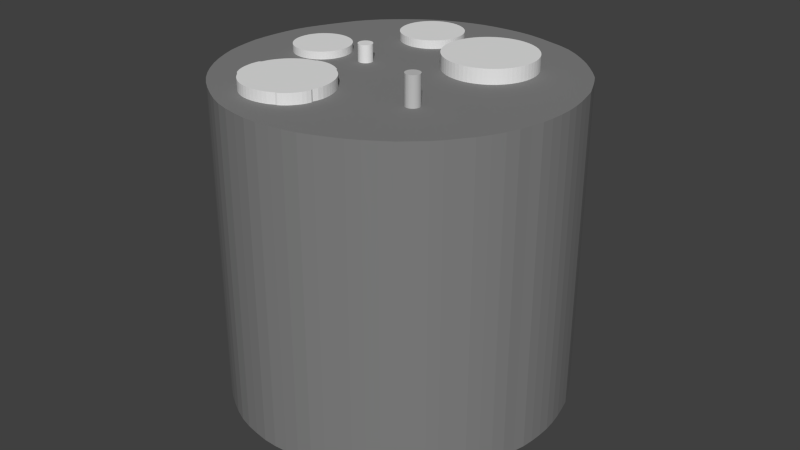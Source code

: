 # Source: phantom_alex_6.blend  (saved by Blender 2.78.0; exported with 4.5.12 LTS)
import bpy
from mathutils import Matrix  # noqa: F401  (used for matrix-valued properties, if any)

bpy.ops.wm.read_factory_settings(use_empty=True)
scene = bpy.context.scene
scene.name = 'Scene'

# ---- collections
col_collection_1 = bpy.data.collections.new('Collection 1'); scene.collection.children.link(col_collection_1)

# ---- materials (node trees are filled in below, after node groups)
mat_mg = bpy.data.materials.new('mg')
mat_mg.alpha_threshold = 0.0
mat_mg.use_transparent_shadow = False
mat_mg.roughness = 0.5
mat_air_dry_mat = bpy.data.materials.new('air_dry.mat')
mat_air_dry_mat.alpha_threshold = 0.0
mat_air_dry_mat.use_transparent_shadow = False
mat_air_dry_mat.diffuse_color = (0.5277, 0.5277, 0.5277, 1.0)
mat_air_dry_mat.roughness = 0.5
mat_pmma = bpy.data.materials.new('pmma')
mat_pmma.alpha_threshold = 0.0
mat_pmma.use_transparent_shadow = False
mat_pmma.roughness = 0.5
mat_teflon = bpy.data.materials.new('teflon')
mat_teflon.alpha_threshold = 0.0
mat_teflon.use_transparent_shadow = False
mat_teflon.roughness = 0.5
mat_al = bpy.data.materials.new('al')
mat_al.alpha_threshold = 0.0
mat_al.use_transparent_shadow = False
mat_al.roughness = 0.5
mat_pc = bpy.data.materials.new('pc')
mat_pc.alpha_threshold = 0.0
mat_pc.use_transparent_shadow = False
mat_pc.roughness = 0.5
mat_pe = bpy.data.materials.new('pe')
mat_pe.alpha_threshold = 0.0
mat_pe.use_transparent_shadow = False
mat_pe.diffuse_color = (0.2203, 0.2203, 0.2203, 1.0)
mat_pe.roughness = 0.5

# ---- material node trees

# ---- world
world_world = bpy.data.worlds.new('World'); scene.world = world_world
world_world.color = (0.05088, 0.05088, 0.05088)
world_world.use_sun_shadow = False
world_world.sun_shadow_jitter_overblur = 0.0
world_world.cycles.sampling_method = 'NONE'
world_world.cycles.sample_map_resolution = 256

# ---- meshes
me_circle_006 = bpy.data.meshes.new('Circle.006')
me_circle_006.from_pydata([(0.6495, 4.375, -6.213), (0.5515, 4.371, -6.213), (0.4544, 4.356, -6.213), (0.3592, 4.332, -6.213), (0.2668, 4.299, -6.213), (0.1781, 4.257, -6.213), (0.0939, 4.207, -6.213), (0.01508, 4.148, -6.213), (-0.05763, 4.083, -6.213), (-0.1235, 4.01, -6.213), (-0.182, 3.931, -6.213), (-0.2324, 3.847, -6.213), (-0.2744, 3.758, -6.213), (-0.3075, 3.666, -6.213), (-0.3313, 3.571, -6.213), (-0.3457, 3.473, -6.213), (-0.3505, 3.375, -6.213), (-0.3457, 3.277, -6.213), (-0.3313, 3.18, -6.213), (-0.3075, 3.085, -6.213), (-0.2744, 2.993, -6.213), (-0.2324, 2.904, -6.213), (-0.182, 2.82, -6.213), (-0.1235, 2.741, -6.213), (-0.05763, 2.668, -6.213), (0.01508, 2.602, -6.213), (0.0939, 2.544, -6.213), (0.1781, 2.494, -6.213), (0.2668, 2.452, -6.213), (0.3592, 2.418, -6.213), (0.4544, 2.395, -6.213), (0.5515, 2.38, -6.213), (0.6495, 2.375, -6.213), (0.7475, 2.38, -6.213), (0.8446, 2.395, -6.213), (0.9398, 2.418, -6.213), (1.032, 2.452, -6.213), (1.121, 2.494, -6.213), (1.205, 2.544, -6.213), (1.284, 2.602, -6.213), (1.357, 2.668, -6.213), (1.422, 2.741, -6.213), (1.481, 2.82, -6.213), (1.531, 2.904, -6.213), (1.573, 2.993, -6.213), (1.606, 3.085, -6.213), (1.63, 3.18, -6.213), (1.645, 3.277, -6.213), (1.649, 3.375, -6.213), (1.645, 3.473, -6.213), (1.63, 3.571, -6.213), (1.606, 3.666, -6.213), (1.573, 3.758, -6.213), (1.531, 3.847, -6.213), (1.481, 3.931, -6.213), (1.422, 4.01, -6.213), (1.357, 4.083, -6.213), (1.284, 4.148, -6.213), (1.205, 4.207, -6.213), (1.121, 4.257, -6.213), (1.032, 4.299, -6.213), (0.9398, 4.332, -6.213), (0.8446, 4.356, -6.213), (0.7475, 4.371, -6.213), (0.5515, 4.371, 5.987), (0.6495, 4.375, 5.987), (0.4544, 4.356, 5.987), (0.3592, 4.332, 5.987), (0.2668, 4.299, 5.987), (0.1781, 4.257, 5.987), (0.0939, 4.207, 5.987), (0.01508, 4.148, 5.987), (-0.05763, 4.083, 5.987), (-0.1235, 4.01, 5.987), (-0.182, 3.931, 5.987), (-0.2324, 3.847, 5.987), (-0.2744, 3.758, 5.987), (-0.3075, 3.666, 5.987), (-0.3313, 3.571, 5.987), (-0.3457, 3.473, 5.987), (-0.3505, 3.375, 5.987), (-0.3457, 3.277, 5.987), (-0.3313, 3.18, 5.987), (-0.3075, 3.085, 5.987), (-0.2744, 2.993, 5.987), (-0.2324, 2.904, 5.987), (-0.182, 2.82, 5.987), (-0.1235, 2.741, 5.987), (-0.05763, 2.668, 5.987), (0.01508, 2.602, 5.987), (0.0939, 2.544, 5.987), (0.1781, 2.494, 5.987), (0.2668, 2.452, 5.987), (0.3592, 2.418, 5.987), (0.4544, 2.395, 5.987), (0.5515, 2.38, 5.987), (0.6495, 2.375, 5.987), (0.7475, 2.38, 5.987), (0.8446, 2.395, 5.987), (0.9398, 2.418, 5.987), (1.032, 2.452, 5.987), (1.121, 2.494, 5.987), (1.205, 2.544, 5.987), (1.284, 2.602, 5.987), (1.357, 2.668, 5.987), (1.422, 2.741, 5.987), (1.481, 2.82, 5.987), (1.531, 2.904, 5.987), (1.573, 2.993, 5.987), (1.606, 3.085, 5.987), (1.63, 3.18, 5.987), (1.645, 3.277, 5.987), (1.649, 3.375, 5.987), (1.645, 3.473, 5.987), (1.63, 3.571, 5.987), (1.606, 3.666, 5.987), (1.573, 3.758, 5.987), (1.531, 3.847, 5.987), (1.481, 3.931, 5.987), (1.422, 4.01, 5.987), (1.357, 4.083, 5.987), (1.284, 4.148, 5.987), (1.205, 4.207, 5.987), (1.121, 4.257, 5.987), (1.032, 4.299, 5.987), (0.9398, 4.332, 5.987), (0.8446, 4.356, 5.987), (0.7475, 4.371, 5.987)], [], [(1, 0, 63, 62, 61, 60, 59, 58, 57, 56, 55, 54, 53, 52, 51, 50, 49, 48, 47, 46, 45, 44, 43, 42, 41, 40, 39, 38, 37, 36, 35, 34, 33, 32, 31, 30, 29, 28, 27, 26, 25, 24, 23, 22, 21, 20, 19, 18, 17, 16, 15, 14, 13, 12, 11, 10, 9, 8, 7, 6, 5, 4, 3, 2), (64, 66, 67, 68, 69, 70, 71, 72, 73, 74, 75, 76, 77, 78, 79, 80, 81, 82, 83, 84, 85, 86, 87, 88, 89, 90, 91, 92, 93, 94, 95, 96, 97, 98, 99, 100, 101, 102, 103, 104, 105, 106, 107, 108, 109, 110, 111, 112, 113, 114, 115, 116, 117, 118, 119, 120, 121, 122, 123, 124, 125, 126, 127, 65), (2, 3, 67, 66), (55, 56, 120, 119), (29, 30, 94, 93), (3, 4, 68, 67), (56, 57, 121, 120), (30, 31, 95, 94), (4, 5, 69, 68), (57, 58, 122, 121), (31, 32, 96, 95), (5, 6, 70, 69), (58, 59, 123, 122), (32, 33, 97, 96), (6, 7, 71, 70), (59, 60, 124, 123), (33, 34, 98, 97), (7, 8, 72, 71), (60, 61, 125, 124), (34, 35, 99, 98), (8, 9, 73, 72), (61, 62, 126, 125), (35, 36, 100, 99), (9, 10, 74, 73), (62, 63, 127, 126), (36, 37, 101, 100), (10, 11, 75, 74), (63, 0, 65, 127), (37, 38, 102, 101), (11, 12, 76, 75), (38, 39, 103, 102), (12, 13, 77, 76), (39, 40, 104, 103), (13, 14, 78, 77), (40, 41, 105, 104), (14, 15, 79, 78), (41, 42, 106, 105), (15, 16, 80, 79), (42, 43, 107, 106), (16, 17, 81, 80), (43, 44, 108, 107), (17, 18, 82, 81), (44, 45, 109, 108), (18, 19, 83, 82), (45, 46, 110, 109), (19, 20, 84, 83), (46, 47, 111, 110), (20, 21, 85, 84), (47, 48, 112, 111), (21, 22, 86, 85), (48, 49, 113, 112), (22, 23, 87, 86), (49, 50, 114, 113), (23, 24, 88, 87), (50, 51, 115, 114), (24, 25, 89, 88), (51, 52, 116, 115), (25, 26, 90, 89), (52, 53, 117, 116), (26, 27, 91, 90), (0, 1, 64, 65), (53, 54, 118, 117), (27, 28, 92, 91), (1, 2, 66, 64), (54, 55, 119, 118), (28, 29, 93, 92)])
me_circle_006.materials.append(mat_mg)
me_circle_006.use_remesh_preserve_volume = False
me_circle_006.use_remesh_preserve_attributes = False
me_circle_006.use_mirror_vertex_groups = False
me_circle_006.update()
me_circle_004 = bpy.data.meshes.new('Circle.004')
me_circle_004.from_pydata([(-9.222, -5.989, -24.46), (-9.32, -5.994, -24.46), (-9.417, -6.009, -24.46), (-9.512, -6.033, -24.46), (-9.604, -6.066, -24.46), (-9.693, -6.108, -24.46), (-9.777, -6.158, -24.46), (-9.856, -6.216, -24.46), (-9.929, -6.282, -24.46), (-9.995, -6.355, -24.46), (-10.05, -6.434, -24.46), (-10.1, -6.518, -24.46), (-10.15, -6.607, -24.46), (-10.18, -6.699, -24.46), (-10.2, -6.794, -24.46), (-10.22, -6.891, -24.46), (-10.22, -6.989, -24.46), (-10.22, -7.088, -24.46), (-10.2, -7.185, -24.46), (-10.18, -7.28, -24.46), (-10.15, -7.372, -24.46), (-10.1, -7.461, -24.46), (-10.05, -7.545, -24.46), (-9.995, -7.624, -24.46), (-9.929, -7.697, -24.46), (-9.856, -7.762, -24.46), (-9.777, -7.821, -24.46), (-9.693, -7.871, -24.46), (-9.604, -7.913, -24.46), (-9.512, -7.946, -24.46), (-9.417, -7.97, -24.46), (-9.32, -7.985, -24.46), (-9.222, -7.989, -24.46), (-9.124, -7.985, -24.46), (-9.027, -7.97, -24.46), (-8.931, -7.946, -24.46), (-8.839, -7.913, -24.46), (-8.75, -7.871, -24.46), (-8.666, -7.821, -24.46), (-8.587, -7.762, -24.46), (-8.515, -7.697, -24.46), (-8.449, -7.624, -24.46), (-8.39, -7.545, -24.46), (-8.34, -7.461, -24.46), (-8.298, -7.372, -24.46), (-8.265, -7.28, -24.46), (-8.241, -7.185, -24.46), (-8.227, -7.088, -24.46), (-8.222, -6.989, -24.46), (-8.227, -6.891, -24.46), (-8.241, -6.794, -24.46), (-8.265, -6.699, -24.46), (-8.298, -6.607, -24.46), (-8.34, -6.518, -24.46), (-8.39, -6.434, -24.46), (-8.449, -6.355, -24.46), (-8.515, -6.282, -24.46), (-8.587, -6.216, -24.46), (-8.666, -6.158, -24.46), (-8.75, -6.108, -24.46), (-8.839, -6.066, -24.46), (-8.931, -6.033, -24.46), (-9.027, -6.009, -24.46), (-9.124, -5.994, -24.46), (-9.222, -5.989, -24.46), (-9.32, -5.994, -24.46), (-9.417, -6.009, -24.46), (-9.512, -6.033, -24.46), (-9.604, -6.066, -24.46), (-9.693, -6.108, -24.46), (-9.777, -6.158, -24.46), (-9.856, -6.216, -24.46), (-9.929, -6.282, -24.46), (-9.995, -6.355, -24.46), (-10.05, -6.434, -24.46), (-10.1, -6.518, -24.46), (-10.15, -6.607, -24.46), (-10.18, -6.699, -24.46), (-10.2, -6.794, -24.46), (-10.22, -6.891, -24.46), (-10.22, -6.989, -24.46), (-10.22, -7.088, -24.46), (-10.2, -7.185, -24.46), (-10.18, -7.28, -24.46), (-10.15, -7.372, -24.46), (-10.1, -7.461, -24.46), (-10.05, -7.545, -24.46), (-9.995, -7.624, -24.46), (-9.929, -7.697, -24.46), (-9.856, -7.762, -24.46), (-9.777, -7.821, -24.46), (-9.693, -7.871, -24.46), (-9.604, -7.913, -24.46), (-9.512, -7.946, -24.46), (-9.417, -7.97, -24.46), (-9.32, -7.985, -24.46), (-9.222, -7.989, -24.46), (-9.124, -7.985, -24.46), (-9.027, -7.97, -24.46), (-8.931, -7.946, -24.46), (-8.839, -7.913, -24.46), (-8.75, -7.871, -24.46), (-8.666, -7.821, -24.46), (-8.587, -7.762, -24.46), (-8.515, -7.697, -24.46), (-8.449, -7.624, -24.46), (-8.39, -7.545, -24.46), (-8.34, -7.461, -24.46), (-8.298, -7.372, -24.46), (-8.265, -7.28, -24.46), (-8.241, -7.185, -24.46), (-8.227, -7.088, -24.46), (-8.222, -6.989, -24.46), (-8.227, -6.891, -24.46), (-8.241, -6.794, -24.46), (-8.265, -6.699, -24.46), (-8.298, -6.607, -24.46), (-8.34, -6.518, -24.46), (-8.39, -6.434, -24.46), (-8.449, -6.355, -24.46), (-8.515, -6.282, -24.46), (-8.587, -6.216, -24.46), (-8.666, -6.158, -24.46), (-8.75, -6.108, -24.46), (-8.839, -6.066, -24.46), (-8.931, -6.033, -24.46), (-9.027, -6.009, -24.46), (-9.124, -5.994, -24.46), (-9.32, -5.994, 26.63), (-9.222, -5.989, 26.63), (-9.417, -6.009, 26.63), (-9.512, -6.033, 26.63), (-9.604, -6.066, 26.63), (-9.693, -6.108, 26.63), (-9.777, -6.158, 26.63), (-9.856, -6.216, 26.63), (-9.929, -6.282, 26.63), (-9.995, -6.355, 26.63), (-10.05, -6.434, 26.63), (-10.1, -6.518, 26.63), (-10.15, -6.607, 26.63), (-10.18, -6.699, 26.63), (-10.2, -6.794, 26.63), (-10.22, -6.891, 26.63), (-10.22, -6.989, 26.63), (-10.22, -7.088, 26.63), (-10.2, -7.185, 26.63), (-10.18, -7.28, 26.63), (-10.15, -7.372, 26.63), (-10.1, -7.461, 26.63), (-10.05, -7.545, 26.63), (-9.995, -7.624, 26.63), (-9.929, -7.697, 26.63), (-9.856, -7.762, 26.63), (-9.777, -7.821, 26.63), (-9.693, -7.871, 26.63), (-9.604, -7.913, 26.63), (-9.512, -7.946, 26.63), (-9.417, -7.97, 26.63), (-9.32, -7.985, 26.63), (-9.222, -7.989, 26.63), (-9.124, -7.985, 26.63), (-9.027, -7.97, 26.63), (-8.931, -7.946, 26.63), (-8.839, -7.913, 26.63), (-8.75, -7.871, 26.63), (-8.666, -7.821, 26.63), (-8.587, -7.762, 26.63), (-8.515, -7.697, 26.63), (-8.449, -7.624, 26.63), (-8.39, -7.545, 26.63), (-8.34, -7.461, 26.63), (-8.298, -7.372, 26.63), (-8.265, -7.28, 26.63), (-8.241, -7.185, 26.63), (-8.227, -7.088, 26.63), (-8.222, -6.989, 26.63), (-8.227, -6.891, 26.63), (-8.241, -6.794, 26.63), (-8.265, -6.699, 26.63), (-8.298, -6.607, 26.63), (-8.34, -6.518, 26.63), (-8.39, -6.434, 26.63), (-8.449, -6.355, 26.63), (-8.515, -6.282, 26.63), (-8.587, -6.216, 26.63), (-8.666, -6.158, 26.63), (-8.75, -6.108, 26.63), (-8.839, -6.066, 26.63), (-8.931, -6.033, 26.63), (-9.027, -6.009, 26.63), (-9.124, -5.994, 26.63)], [], [(1, 0, 63, 62, 61, 60, 59, 58, 57, 56, 55, 54, 53, 52, 51, 50, 49, 48, 47, 46, 45, 44, 43, 42, 41, 40, 39, 38, 37, 36, 35, 34, 33, 32, 31, 30, 29, 28, 27, 26, 25, 24, 23, 22, 21, 20, 19, 18, 17, 16, 15, 14, 13, 12, 11, 10, 9, 8, 7, 6, 5, 4, 3, 2), (76, 77, 141, 140), (56, 57, 121, 120), (30, 31, 95, 94), (4, 5, 69, 68), (57, 58, 122, 121), (31, 32, 96, 95), (5, 6, 70, 69), (58, 59, 123, 122), (32, 33, 97, 96), (6, 7, 71, 70), (59, 60, 124, 123), (33, 34, 98, 97), (7, 8, 72, 71), (60, 61, 125, 124), (34, 35, 99, 98), (8, 9, 73, 72), (61, 62, 126, 125), (35, 36, 100, 99), (9, 10, 74, 73), (62, 63, 127, 126), (36, 37, 101, 100), (10, 11, 75, 74), (63, 0, 64, 127), (37, 38, 102, 101), (11, 12, 76, 75), (38, 39, 103, 102), (12, 13, 77, 76), (39, 40, 104, 103), (13, 14, 78, 77), (40, 41, 105, 104), (14, 15, 79, 78), (41, 42, 106, 105), (15, 16, 80, 79), (42, 43, 107, 106), (16, 17, 81, 80), (43, 44, 108, 107), (17, 18, 82, 81), (44, 45, 109, 108), (18, 19, 83, 82), (45, 46, 110, 109), (19, 20, 84, 83), (46, 47, 111, 110), (20, 21, 85, 84), (47, 48, 112, 111), (21, 22, 86, 85), (48, 49, 113, 112), (22, 23, 87, 86), (49, 50, 114, 113), (23, 24, 88, 87), (50, 51, 115, 114), (24, 25, 89, 88), (51, 52, 116, 115), (25, 26, 90, 89), (52, 53, 117, 116), (26, 27, 91, 90), (0, 1, 65, 64), (53, 54, 118, 117), (27, 28, 92, 91), (1, 2, 66, 65), (54, 55, 119, 118), (28, 29, 93, 92), (2, 3, 67, 66), (55, 56, 120, 119), (29, 30, 94, 93), (3, 4, 68, 67), (128, 130, 131, 132, 133, 134, 135, 136, 137, 138, 139, 140, 141, 142, 143, 144, 145, 146, 147, 148, 149, 150, 151, 152, 153, 154, 155, 156, 157, 158, 159, 160, 161, 162, 163, 164, 165, 166, 167, 168, 169, 170, 171, 172, 173, 174, 175, 176, 177, 178, 179, 180, 181, 182, 183, 184, 185, 186, 187, 188, 189, 190, 191, 129), (103, 104, 168, 167), (77, 78, 142, 141), (104, 105, 169, 168), (78, 79, 143, 142), (105, 106, 170, 169), (79, 80, 144, 143), (106, 107, 171, 170), (80, 81, 145, 144), (107, 108, 172, 171), (81, 82, 146, 145), (108, 109, 173, 172), (82, 83, 147, 146), (109, 110, 174, 173), (83, 84, 148, 147), (110, 111, 175, 174), (84, 85, 149, 148), (111, 112, 176, 175), (85, 86, 150, 149), (112, 113, 177, 176), (86, 87, 151, 150), (113, 114, 178, 177), (87, 88, 152, 151), (114, 115, 179, 178), (88, 89, 153, 152), (115, 116, 180, 179), (89, 90, 154, 153), (116, 117, 181, 180), (90, 91, 155, 154), (64, 65, 128, 129), (117, 118, 182, 181), (91, 92, 156, 155), (65, 66, 130, 128), (118, 119, 183, 182), (92, 93, 157, 156), (66, 67, 131, 130), (119, 120, 184, 183), (93, 94, 158, 157), (67, 68, 132, 131), (120, 121, 185, 184), (94, 95, 159, 158), (68, 69, 133, 132), (121, 122, 186, 185), (95, 96, 160, 159), (69, 70, 134, 133), (122, 123, 187, 186), (96, 97, 161, 160), (70, 71, 135, 134), (123, 124, 188, 187), (97, 98, 162, 161), (71, 72, 136, 135), (124, 125, 189, 188), (98, 99, 163, 162), (72, 73, 137, 136), (125, 126, 190, 189), (99, 100, 164, 163), (73, 74, 138, 137), (126, 127, 191, 190), (100, 101, 165, 164), (74, 75, 139, 138), (127, 64, 129, 191), (101, 102, 166, 165), (75, 76, 140, 139), (102, 103, 167, 166)])
me_circle_004.materials.append(mat_air_dry_mat)
me_circle_004.use_remesh_preserve_volume = False
me_circle_004.use_remesh_preserve_attributes = False
me_circle_004.use_mirror_vertex_groups = False
me_circle_004.update()
me_circle_002 = bpy.data.meshes.new('Circle.002')
me_circle_002.from_pydata([(1.146, -0.4007, -3.861), (1.048, -0.4055, -3.861), (0.9508, -0.4199, -3.861), (0.8556, -0.4438, -3.861), (0.7632, -0.4768, -3.861), (0.6745, -0.5188, -3.861), (0.5903, -0.5692, -3.861), (0.5115, -0.6277, -3.861), (0.4388, -0.6936, -3.861), (0.3729, -0.7663, -3.861), (0.3144, -0.8451, -3.861), (0.264, -0.9293, -3.861), (0.222, -1.018, -3.861), (0.1889, -1.11, -3.861), (0.1651, -1.206, -3.861), (0.1507, -1.303, -3.861), (0.1459, -1.401, -3.861), (0.1507, -1.499, -3.861), (0.1651, -1.596, -3.861), (0.1889, -1.691, -3.861), (0.222, -1.783, -3.861), (0.264, -1.872, -3.861), (0.3144, -1.956, -3.861), (0.3729, -2.035, -3.861), (0.4388, -2.108, -3.861), (0.5115, -2.174, -3.861), (0.5903, -2.232, -3.861), (0.6745, -2.283, -3.861), (0.7632, -2.325, -3.861), (0.8556, -2.358, -3.861), (0.9508, -2.381, -3.861), (1.048, -2.396, -3.861), (1.146, -2.401, -3.861), (1.244, -2.396, -3.861), (1.341, -2.381, -3.861), (1.436, -2.358, -3.861), (1.529, -2.325, -3.861), (1.617, -2.283, -3.861), (1.701, -2.232, -3.861), (1.78, -2.174, -3.861), (1.853, -2.108, -3.861), (1.919, -2.035, -3.861), (1.977, -1.956, -3.861), (2.028, -1.872, -3.861), (2.07, -1.783, -3.861), (2.103, -1.691, -3.861), (2.127, -1.596, -3.861), (2.141, -1.499, -3.861), (2.146, -1.401, -3.861), (2.141, -1.303, -3.861), (2.127, -1.206, -3.861), (2.103, -1.11, -3.861), (2.07, -1.018, -3.861), (2.028, -0.9293, -3.861), (1.977, -0.8451, -3.861), (1.919, -0.7663, -3.861), (1.853, -0.6936, -3.861), (1.78, -0.6277, -3.861), (1.701, -0.5692, -3.861), (1.617, -0.5188, -3.861), (1.529, -0.4768, -3.861), (1.436, -0.4438, -3.861), (1.341, -0.4199, -3.861), (1.244, -0.4055, -3.861), (1.048, -0.4055, 3.899), (1.146, -0.4007, 3.899), (0.9508, -0.4199, 3.899), (0.8556, -0.4438, 3.899), (0.7632, -0.4768, 3.899), (0.6745, -0.5188, 3.899), (0.5903, -0.5692, 3.899), (0.5115, -0.6277, 3.899), (0.4388, -0.6936, 3.899), (0.3729, -0.7663, 3.899), (0.3144, -0.8451, 3.899), (0.264, -0.9293, 3.899), (0.222, -1.018, 3.899), (0.1889, -1.11, 3.899), (0.1651, -1.206, 3.899), (0.1507, -1.303, 3.899), (0.1459, -1.401, 3.899), (0.1507, -1.499, 3.899), (0.1651, -1.596, 3.899), (0.1889, -1.691, 3.899), (0.222, -1.783, 3.899), (0.264, -1.872, 3.899), (0.3144, -1.956, 3.899), (0.3729, -2.035, 3.899), (0.4388, -2.108, 3.899), (0.5115, -2.174, 3.899), (0.5903, -2.232, 3.899), (0.6745, -2.283, 3.899), (0.7632, -2.325, 3.899), (0.8556, -2.358, 3.899), (0.9508, -2.381, 3.899), (1.048, -2.396, 3.899), (1.146, -2.401, 3.899), (1.244, -2.396, 3.899), (1.341, -2.381, 3.899), (1.436, -2.358, 3.899), (1.529, -2.325, 3.899), (1.617, -2.283, 3.899), (1.701, -2.232, 3.899), (1.78, -2.174, 3.899), (1.853, -2.108, 3.899), (1.919, -2.035, 3.899), (1.977, -1.956, 3.899), (2.028, -1.872, 3.899), (2.07, -1.783, 3.899), (2.103, -1.691, 3.899), (2.127, -1.596, 3.899), (2.141, -1.499, 3.899), (2.146, -1.401, 3.899), (2.141, -1.303, 3.899), (2.127, -1.206, 3.899), (2.103, -1.11, 3.899), (2.07, -1.018, 3.899), (2.028, -0.9293, 3.899), (1.977, -0.8451, 3.899), (1.919, -0.7663, 3.899), (1.853, -0.6936, 3.899), (1.78, -0.6277, 3.899), (1.701, -0.5692, 3.899), (1.617, -0.5188, 3.899), (1.529, -0.4768, 3.899), (1.436, -0.4438, 3.899), (1.341, -0.4199, 3.899), (1.244, -0.4055, 3.899)], [], [(1, 0, 63, 62, 61, 60, 59, 58, 57, 56, 55, 54, 53, 52, 51, 50, 49, 48, 47, 46, 45, 44, 43, 42, 41, 40, 39, 38, 37, 36, 35, 34, 33, 32, 31, 30, 29, 28, 27, 26, 25, 24, 23, 22, 21, 20, 19, 18, 17, 16, 15, 14, 13, 12, 11, 10, 9, 8, 7, 6, 5, 4, 3, 2), (64, 66, 67, 68, 69, 70, 71, 72, 73, 74, 75, 76, 77, 78, 79, 80, 81, 82, 83, 84, 85, 86, 87, 88, 89, 90, 91, 92, 93, 94, 95, 96, 97, 98, 99, 100, 101, 102, 103, 104, 105, 106, 107, 108, 109, 110, 111, 112, 113, 114, 115, 116, 117, 118, 119, 120, 121, 122, 123, 124, 125, 126, 127, 65), (50, 51, 115, 114), (24, 25, 89, 88), (51, 52, 116, 115), (25, 26, 90, 89), (52, 53, 117, 116), (26, 27, 91, 90), (0, 1, 64, 65), (53, 54, 118, 117), (27, 28, 92, 91), (1, 2, 66, 64), (54, 55, 119, 118), (28, 29, 93, 92), (2, 3, 67, 66), (55, 56, 120, 119), (29, 30, 94, 93), (3, 4, 68, 67), (56, 57, 121, 120), (30, 31, 95, 94), (4, 5, 69, 68), (57, 58, 122, 121), (31, 32, 96, 95), (5, 6, 70, 69), (58, 59, 123, 122), (32, 33, 97, 96), (6, 7, 71, 70), (59, 60, 124, 123), (33, 34, 98, 97), (7, 8, 72, 71), (60, 61, 125, 124), (34, 35, 99, 98), (8, 9, 73, 72), (61, 62, 126, 125), (35, 36, 100, 99), (9, 10, 74, 73), (62, 63, 127, 126), (36, 37, 101, 100), (10, 11, 75, 74), (63, 0, 65, 127), (37, 38, 102, 101), (11, 12, 76, 75), (38, 39, 103, 102), (12, 13, 77, 76), (39, 40, 104, 103), (13, 14, 78, 77), (40, 41, 105, 104), (14, 15, 79, 78), (41, 42, 106, 105), (15, 16, 80, 79), (42, 43, 107, 106), (16, 17, 81, 80), (43, 44, 108, 107), (17, 18, 82, 81), (44, 45, 109, 108), (18, 19, 83, 82), (45, 46, 110, 109), (19, 20, 84, 83), (46, 47, 111, 110), (20, 21, 85, 84), (47, 48, 112, 111), (21, 22, 86, 85), (48, 49, 113, 112), (22, 23, 87, 86), (49, 50, 114, 113), (23, 24, 88, 87)])
me_circle_002.materials.append(mat_pmma)
me_circle_002.use_remesh_preserve_volume = False
me_circle_002.use_remesh_preserve_attributes = False
me_circle_002.use_mirror_vertex_groups = False
me_circle_002.update()
me_circle_001 = bpy.data.meshes.new('Circle.001')
me_circle_001.from_pydata([(-1.855, 2.554, -4.033), (-1.967, 2.548, -4.033), (-2.096, 2.523, -4.033), (-2.227, 2.473, -4.033), (-2.234, 2.436, -4.033), (-2.33, 2.393, -4.033), (-2.416, 2.343, -4.033), (-2.497, 2.284, -4.033), (-2.572, 2.218, -4.033), (-2.64, 2.145, -4.033), (-2.699, 2.067, -4.033), (-2.75, 1.982, -4.033), (-2.791, 1.894, -4.033), (-2.822, 1.801, -4.033), (-2.843, 1.705, -4.033), (-2.856, 1.606, -4.033), (-2.861, 1.504, -4.033), (-2.857, 1.402, -4.033), (-2.845, 1.3, -4.033), (-2.798, 1.132, -4.033), (-2.8, 1.083, -4.033), (-2.766, 0.9994, -4.033), (-2.718, 0.916, -4.033), (-2.661, 0.8417, -4.033), (-2.593, 0.7694, -4.033), (-2.521, 0.703, -4.033), (-2.443, 0.6505, -4.033), (-2.346, 0.605, -4.033), (-2.296, 0.6127, -4.033), (-2.184, 0.5568, -4.033), (-2.064, 0.523, -4.033), (-1.961, 0.5112, -4.033), (-1.859, 0.508, -4.033), (-1.758, 0.5136, -4.033), (-1.659, 0.5278, -4.033), (-1.565, 0.5506, -4.033), (-1.473, 0.5824, -4.033), (-1.383, 0.6232, -4.033), (-1.301, 0.6759, -4.033), (-1.214, 0.7425, -4.033), (-1.109, 0.845, -4.033), (-1.074, 0.8508, -4.033), (-0.9926, 0.9456, -4.033), (-0.9371, 1.029, -4.033), (-0.8925, 1.117, -4.033), (-0.8599, 1.21, -4.033), (-0.8391, 1.306, -4.033), (-0.8336, 1.405, -4.033), (-0.8419, 1.491, -4.033), (-0.8608, 1.511, -4.033), (-0.8615, 1.623, -4.033), (-0.8847, 1.76, -4.033), (-0.9186, 1.87, -4.033), (-0.9735, 1.982, -4.033), (-1.024, 2.067, -4.033), (-1.082, 2.145, -4.033), (-1.148, 2.218, -4.033), (-1.221, 2.284, -4.033), (-1.3, 2.343, -4.033), (-1.384, 2.393, -4.033), (-1.473, 2.435, -4.033), (-1.476, 2.463, -4.033), (-1.511, 2.49, -4.033), (-1.666, 2.538, -4.033), (-1.967, 2.548, 3.973), (-1.855, 2.554, 3.973), (-2.096, 2.523, 3.973), (-2.227, 2.473, 3.973), (-2.234, 2.436, 3.973), (-2.33, 2.393, 3.973), (-2.416, 2.343, 3.973), (-2.497, 2.284, 3.973), (-2.572, 2.218, 3.973), (-2.64, 2.145, 3.973), (-2.699, 2.067, 3.973), (-2.75, 1.982, 3.973), (-2.791, 1.894, 3.973), (-2.822, 1.801, 3.973), (-2.843, 1.705, 3.973), (-2.856, 1.606, 3.973), (-2.861, 1.504, 3.973), (-2.857, 1.402, 3.973), (-2.845, 1.3, 3.973), (-2.798, 1.132, 3.973), (-2.8, 1.083, 3.973), (-2.766, 0.9994, 3.973), (-2.718, 0.916, 3.973), (-2.661, 0.8417, 3.973), (-2.593, 0.7694, 3.973), (-2.521, 0.703, 3.973), (-2.443, 0.6505, 3.973), (-2.346, 0.605, 3.973), (-2.296, 0.6127, 3.973), (-2.184, 0.5568, 3.973), (-2.064, 0.523, 3.973), (-1.961, 0.5112, 3.973), (-1.859, 0.508, 3.973), (-1.758, 0.5136, 3.973), (-1.659, 0.5278, 3.973), (-1.565, 0.5506, 3.973), (-1.473, 0.5824, 3.973), (-1.383, 0.6232, 3.973), (-1.301, 0.6759, 3.973), (-1.214, 0.7425, 3.973), (-1.109, 0.845, 3.973), (-1.074, 0.8508, 3.973), (-0.9926, 0.9456, 3.973), (-0.9371, 1.029, 3.973), (-0.8925, 1.117, 3.973), (-0.8599, 1.21, 3.973), (-0.8391, 1.306, 3.973), (-0.8336, 1.405, 3.973), (-0.8419, 1.491, 3.973), (-0.8608, 1.511, 3.973), (-0.8615, 1.623, 3.973), (-0.8847, 1.76, 3.973), (-0.9186, 1.87, 3.973), (-0.9735, 1.982, 3.973), (-1.024, 2.067, 3.973), (-1.082, 2.145, 3.973), (-1.148, 2.218, 3.973), (-1.221, 2.284, 3.973), (-1.3, 2.343, 3.973), (-1.384, 2.393, 3.973), (-1.473, 2.435, 3.973), (-1.476, 2.463, 3.973), (-1.511, 2.49, 3.973), (-1.666, 2.538, 3.973)], [], [(1, 0, 63, 62, 61, 60, 59, 58, 57, 56, 55, 54, 53, 52, 51, 50, 49, 48, 47, 46, 45, 44, 43, 42, 41, 40, 39, 38, 37, 36, 35, 34, 33, 32, 31, 30, 29, 28, 27, 26, 25, 24, 23, 22, 21, 20, 19, 18, 17, 16, 15, 14, 13, 12, 11, 10, 9, 8, 7, 6, 5, 4, 3, 2), (64, 66, 67, 68, 69, 70, 71, 72, 73, 74, 75, 76, 77, 78, 79, 80, 81, 82, 83, 84, 85, 86, 87, 88, 89, 90, 91, 92, 93, 94, 95, 96, 97, 98, 99, 100, 101, 102, 103, 104, 105, 106, 107, 108, 109, 110, 111, 112, 113, 114, 115, 116, 117, 118, 119, 120, 121, 122, 123, 124, 125, 126, 127, 65), (2, 3, 67, 66), (55, 56, 120, 119), (29, 30, 94, 93), (3, 4, 68, 67), (56, 57, 121, 120), (30, 31, 95, 94), (4, 5, 69, 68), (57, 58, 122, 121), (31, 32, 96, 95), (5, 6, 70, 69), (58, 59, 123, 122), (32, 33, 97, 96), (6, 7, 71, 70), (59, 60, 124, 123), (33, 34, 98, 97), (7, 8, 72, 71), (60, 61, 125, 124), (34, 35, 99, 98), (8, 9, 73, 72), (61, 62, 126, 125), (35, 36, 100, 99), (9, 10, 74, 73), (62, 63, 127, 126), (36, 37, 101, 100), (10, 11, 75, 74), (63, 0, 65, 127), (37, 38, 102, 101), (11, 12, 76, 75), (38, 39, 103, 102), (12, 13, 77, 76), (39, 40, 104, 103), (13, 14, 78, 77), (40, 41, 105, 104), (14, 15, 79, 78), (41, 42, 106, 105), (15, 16, 80, 79), (42, 43, 107, 106), (16, 17, 81, 80), (43, 44, 108, 107), (17, 18, 82, 81), (44, 45, 109, 108), (18, 19, 83, 82), (45, 46, 110, 109), (19, 20, 84, 83), (46, 47, 111, 110), (20, 21, 85, 84), (47, 48, 112, 111), (21, 22, 86, 85), (48, 49, 113, 112), (22, 23, 87, 86), (49, 50, 114, 113), (23, 24, 88, 87), (50, 51, 115, 114), (24, 25, 89, 88), (51, 52, 116, 115), (25, 26, 90, 89), (52, 53, 117, 116), (26, 27, 91, 90), (0, 1, 64, 65), (53, 54, 118, 117), (27, 28, 92, 91), (1, 2, 66, 64), (54, 55, 119, 118), (28, 29, 93, 92)])
me_circle_001.materials.append(mat_teflon)
me_circle_001.use_remesh_preserve_volume = False
me_circle_001.use_remesh_preserve_attributes = False
me_circle_001.use_mirror_vertex_groups = False
me_circle_001.update()
me_circle_005 = bpy.data.meshes.new('Circle.005')
me_circle_005.from_pydata([(1.601, 7.124, -24.46), (1.503, 7.119, -24.46), (1.406, 7.104, -24.46), (1.311, 7.081, -24.46), (1.218, 7.047, -24.46), (1.129, 7.006, -24.46), (1.045, 6.955, -24.46), (0.9665, 6.897, -24.46), (0.8937, 6.831, -24.46), (0.8278, 6.758, -24.46), (0.7694, 6.679, -24.46), (0.7189, 6.595, -24.46), (0.677, 6.506, -24.46), (0.6439, 6.414, -24.46), (0.6201, 6.319, -24.46), (0.6057, 6.222, -24.46), (0.6009, 6.124, -24.46), (0.6057, 6.026, -24.46), (0.6201, 5.929, -24.46), (0.6439, 5.833, -24.46), (0.677, 5.741, -24.46), (0.7189, 5.652, -24.46), (0.7694, 5.568, -24.46), (0.8278, 5.489, -24.46), (0.8937, 5.416, -24.46), (0.9665, 5.351, -24.46), (1.045, 5.292, -24.46), (1.129, 5.242, -24.46), (1.218, 5.2, -24.46), (1.311, 5.167, -24.46), (1.406, 5.143, -24.46), (1.503, 5.128, -24.46), (1.601, 5.124, -24.46), (1.699, 5.128, -24.46), (1.796, 5.143, -24.46), (1.891, 5.167, -24.46), (1.984, 5.2, -24.46), (2.072, 5.242, -24.46), (2.156, 5.292, -24.46), (2.235, 5.351, -24.46), (2.308, 5.416, -24.46), (2.374, 5.489, -24.46), (2.432, 5.568, -24.46), (2.483, 5.652, -24.46), (2.525, 5.741, -24.46), (2.558, 5.833, -24.46), (2.582, 5.929, -24.46), (2.596, 6.026, -24.46), (2.601, 6.124, -24.46), (2.596, 6.222, -24.46), (2.582, 6.319, -24.46), (2.558, 6.414, -24.46), (2.525, 6.506, -24.46), (2.483, 6.595, -24.46), (2.432, 6.679, -24.46), (2.374, 6.758, -24.46), (2.308, 6.831, -24.46), (2.235, 6.897, -24.46), (2.156, 6.955, -24.46), (2.072, 7.006, -24.46), (1.984, 7.047, -24.46), (1.891, 7.081, -24.46), (1.796, 7.104, -24.46), (1.699, 7.119, -24.46), (1.503, 7.119, 24.98), (1.601, 7.124, 24.98), (1.406, 7.104, 24.98), (1.311, 7.081, 24.98), (1.218, 7.047, 24.98), (1.129, 7.006, 24.98), (1.045, 6.955, 24.98), (0.9665, 6.897, 24.98), (0.8937, 6.831, 24.98), (0.8278, 6.758, 24.98), (0.7694, 6.679, 24.98), (0.7189, 6.595, 24.98), (0.677, 6.506, 24.98), (0.6439, 6.414, 24.98), (0.6201, 6.319, 24.98), (0.6057, 6.222, 24.98), (0.6009, 6.124, 24.98), (0.6057, 6.026, 24.98), (0.6201, 5.929, 24.98), (0.6439, 5.833, 24.98), (0.677, 5.741, 24.98), (0.7189, 5.652, 24.98), (0.7694, 5.568, 24.98), (0.8278, 5.489, 24.98), (0.8937, 5.416, 24.98), (0.9665, 5.351, 24.98), (1.045, 5.292, 24.98), (1.129, 5.242, 24.98), (1.218, 5.2, 24.98), (1.311, 5.167, 24.98), (1.406, 5.143, 24.98), (1.503, 5.128, 24.98), (1.601, 5.124, 24.98), (1.699, 5.128, 24.98), (1.796, 5.143, 24.98), (1.891, 5.167, 24.98), (1.984, 5.2, 24.98), (2.072, 5.242, 24.98), (2.156, 5.292, 24.98), (2.235, 5.351, 24.98), (2.308, 5.416, 24.98), (2.374, 5.489, 24.98), (2.432, 5.568, 24.98), (2.483, 5.652, 24.98), (2.525, 5.741, 24.98), (2.558, 5.833, 24.98), (2.582, 5.929, 24.98), (2.596, 6.026, 24.98), (2.601, 6.124, 24.98), (2.596, 6.222, 24.98), (2.582, 6.319, 24.98), (2.558, 6.414, 24.98), (2.525, 6.506, 24.98), (2.483, 6.595, 24.98), (2.432, 6.679, 24.98), (2.374, 6.758, 24.98), (2.308, 6.831, 24.98), (2.235, 6.897, 24.98), (2.156, 6.955, 24.98), (2.072, 7.006, 24.98), (1.984, 7.047, 24.98), (1.891, 7.081, 24.98), (1.796, 7.104, 24.98), (1.699, 7.119, 24.98)], [], [(1, 0, 63, 62, 61, 60, 59, 58, 57, 56, 55, 54, 53, 52, 51, 50, 49, 48, 47, 46, 45, 44, 43, 42, 41, 40, 39, 38, 37, 36, 35, 34, 33, 32, 31, 30, 29, 28, 27, 26, 25, 24, 23, 22, 21, 20, 19, 18, 17, 16, 15, 14, 13, 12, 11, 10, 9, 8, 7, 6, 5, 4, 3, 2), (64, 66, 67, 68, 69, 70, 71, 72, 73, 74, 75, 76, 77, 78, 79, 80, 81, 82, 83, 84, 85, 86, 87, 88, 89, 90, 91, 92, 93, 94, 95, 96, 97, 98, 99, 100, 101, 102, 103, 104, 105, 106, 107, 108, 109, 110, 111, 112, 113, 114, 115, 116, 117, 118, 119, 120, 121, 122, 123, 124, 125, 126, 127, 65), (50, 51, 115, 114), (24, 25, 89, 88), (51, 52, 116, 115), (25, 26, 90, 89), (52, 53, 117, 116), (26, 27, 91, 90), (0, 1, 64, 65), (53, 54, 118, 117), (27, 28, 92, 91), (1, 2, 66, 64), (54, 55, 119, 118), (28, 29, 93, 92), (2, 3, 67, 66), (55, 56, 120, 119), (29, 30, 94, 93), (3, 4, 68, 67), (56, 57, 121, 120), (30, 31, 95, 94), (4, 5, 69, 68), (57, 58, 122, 121), (31, 32, 96, 95), (5, 6, 70, 69), (58, 59, 123, 122), (32, 33, 97, 96), (6, 7, 71, 70), (59, 60, 124, 123), (33, 34, 98, 97), (7, 8, 72, 71), (60, 61, 125, 124), (34, 35, 99, 98), (8, 9, 73, 72), (61, 62, 126, 125), (35, 36, 100, 99), (9, 10, 74, 73), (62, 63, 127, 126), (36, 37, 101, 100), (10, 11, 75, 74), (63, 0, 65, 127), (37, 38, 102, 101), (11, 12, 76, 75), (38, 39, 103, 102), (12, 13, 77, 76), (39, 40, 104, 103), (13, 14, 78, 77), (40, 41, 105, 104), (14, 15, 79, 78), (41, 42, 106, 105), (15, 16, 80, 79), (42, 43, 107, 106), (16, 17, 81, 80), (43, 44, 108, 107), (17, 18, 82, 81), (44, 45, 109, 108), (18, 19, 83, 82), (45, 46, 110, 109), (19, 20, 84, 83), (46, 47, 111, 110), (20, 21, 85, 84), (47, 48, 112, 111), (21, 22, 86, 85), (48, 49, 113, 112), (22, 23, 87, 86), (49, 50, 114, 113), (23, 24, 88, 87)])
me_circle_005.materials.append(mat_al)
me_circle_005.use_remesh_preserve_volume = False
me_circle_005.use_remesh_preserve_attributes = False
me_circle_005.use_mirror_vertex_groups = False
me_circle_005.update()
me_circle_007 = bpy.data.meshes.new('Circle.007')
me_circle_007.from_pydata([(3.186, 1.725, -5.581), (3.088, 1.72, -5.581), (2.991, 1.705, -5.581), (2.896, 1.682, -5.581), (2.804, 1.648, -5.581), (2.715, 1.607, -5.581), (2.631, 1.556, -5.581), (2.552, 1.498, -5.581), (2.479, 1.432, -5.581), (2.413, 1.359, -5.581), (2.355, 1.28, -5.581), (2.304, 1.196, -5.581), (2.263, 1.107, -5.581), (2.229, 1.015, -5.581), (2.206, 0.9197, -5.581), (2.191, 0.8226, -5.581), (2.186, 0.7246, -5.581), (2.191, 0.6266, -5.581), (2.206, 0.5295, -5.581), (2.229, 0.4343, -5.581), (2.263, 0.3419, -5.581), (2.304, 0.2532, -5.581), (2.355, 0.169, -5.581), (2.413, 0.09022, -5.581), (2.479, 0.01751, -5.581), (2.552, -0.0484, -5.581), (2.631, -0.1069, -5.581), (2.715, -0.1573, -5.581), (2.804, -0.1993, -5.581), (2.896, -0.2323, -5.581), (2.991, -0.2562, -5.581), (3.088, -0.2706, -5.581), (3.186, -0.2754, -5.581), (3.284, -0.2706, -5.581), (3.382, -0.2562, -5.581), (3.477, -0.2323, -5.581), (3.569, -0.1993, -5.581), (3.658, -0.1573, -5.581), (3.742, -0.1069, -5.581), (3.821, -0.0484, -5.581), (3.894, 0.01751, -5.581), (3.959, 0.09022, -5.581), (4.018, 0.169, -5.581), (4.068, 0.2532, -5.581), (4.11, 0.3419, -5.581), (4.143, 0.4343, -5.581), (4.167, 0.5295, -5.581), (4.182, 0.6266, -5.581), (4.186, 0.7246, -5.581), (4.182, 0.8226, -5.581), (4.167, 0.9197, -5.581), (4.143, 1.015, -5.581), (4.11, 1.107, -5.581), (4.068, 1.196, -5.581), (4.018, 1.28, -5.581), (3.959, 1.359, -5.581), (3.894, 1.432, -5.581), (3.821, 1.498, -5.581), (3.742, 1.556, -5.581), (3.658, 1.607, -5.581), (3.569, 1.648, -5.581), (3.477, 1.682, -5.581), (3.382, 1.705, -5.581), (3.284, 1.72, -5.581), (3.088, 1.72, 5.419), (3.186, 1.725, 5.419), (2.991, 1.705, 5.419), (2.896, 1.682, 5.419), (2.804, 1.648, 5.419), (2.715, 1.607, 5.419), (2.631, 1.556, 5.419), (2.552, 1.498, 5.419), (2.479, 1.432, 5.419), (2.413, 1.359, 5.419), (2.355, 1.28, 5.419), (2.304, 1.196, 5.419), (2.263, 1.107, 5.419), (2.229, 1.015, 5.419), (2.206, 0.9197, 5.419), (2.191, 0.8226, 5.419), (2.186, 0.7246, 5.419), (2.191, 0.6266, 5.419), (2.206, 0.5295, 5.419), (2.229, 0.4343, 5.419), (2.263, 0.3419, 5.419), (2.304, 0.2532, 5.419), (2.355, 0.169, 5.419), (2.413, 0.09022, 5.419), (2.479, 0.01751, 5.419), (2.552, -0.0484, 5.419), (2.631, -0.1069, 5.419), (2.715, -0.1573, 5.419), (2.804, -0.1993, 5.419), (2.896, -0.2323, 5.419), (2.991, -0.2562, 5.419), (3.088, -0.2706, 5.419), (3.186, -0.2754, 5.419), (3.284, -0.2706, 5.419), (3.382, -0.2562, 5.419), (3.477, -0.2323, 5.419), (3.569, -0.1993, 5.419), (3.658, -0.1573, 5.419), (3.742, -0.1069, 5.419), (3.821, -0.0484, 5.419), (3.894, 0.01751, 5.419), (3.959, 0.09022, 5.419), (4.018, 0.169, 5.419), (4.068, 0.2532, 5.419), (4.11, 0.3419, 5.419), (4.143, 0.4343, 5.419), (4.167, 0.5295, 5.419), (4.182, 0.6266, 5.419), (4.186, 0.7246, 5.419), (4.182, 0.8226, 5.419), (4.167, 0.9197, 5.419), (4.143, 1.015, 5.419), (4.11, 1.107, 5.419), (4.068, 1.196, 5.419), (4.018, 1.28, 5.419), (3.959, 1.359, 5.419), (3.894, 1.432, 5.419), (3.821, 1.498, 5.419), (3.742, 1.556, 5.419), (3.658, 1.607, 5.419), (3.569, 1.648, 5.419), (3.477, 1.682, 5.419), (3.382, 1.705, 5.419), (3.284, 1.72, 5.419)], [], [(1, 0, 63, 62, 61, 60, 59, 58, 57, 56, 55, 54, 53, 52, 51, 50, 49, 48, 47, 46, 45, 44, 43, 42, 41, 40, 39, 38, 37, 36, 35, 34, 33, 32, 31, 30, 29, 28, 27, 26, 25, 24, 23, 22, 21, 20, 19, 18, 17, 16, 15, 14, 13, 12, 11, 10, 9, 8, 7, 6, 5, 4, 3, 2), (64, 66, 67, 68, 69, 70, 71, 72, 73, 74, 75, 76, 77, 78, 79, 80, 81, 82, 83, 84, 85, 86, 87, 88, 89, 90, 91, 92, 93, 94, 95, 96, 97, 98, 99, 100, 101, 102, 103, 104, 105, 106, 107, 108, 109, 110, 111, 112, 113, 114, 115, 116, 117, 118, 119, 120, 121, 122, 123, 124, 125, 126, 127, 65), (2, 3, 67, 66), (55, 56, 120, 119), (29, 30, 94, 93), (3, 4, 68, 67), (56, 57, 121, 120), (30, 31, 95, 94), (4, 5, 69, 68), (57, 58, 122, 121), (31, 32, 96, 95), (5, 6, 70, 69), (58, 59, 123, 122), (32, 33, 97, 96), (6, 7, 71, 70), (59, 60, 124, 123), (33, 34, 98, 97), (7, 8, 72, 71), (60, 61, 125, 124), (34, 35, 99, 98), (8, 9, 73, 72), (61, 62, 126, 125), (35, 36, 100, 99), (9, 10, 74, 73), (62, 63, 127, 126), (36, 37, 101, 100), (10, 11, 75, 74), (63, 0, 65, 127), (37, 38, 102, 101), (11, 12, 76, 75), (38, 39, 103, 102), (12, 13, 77, 76), (39, 40, 104, 103), (13, 14, 78, 77), (40, 41, 105, 104), (14, 15, 79, 78), (41, 42, 106, 105), (15, 16, 80, 79), (42, 43, 107, 106), (16, 17, 81, 80), (43, 44, 108, 107), (17, 18, 82, 81), (44, 45, 109, 108), (18, 19, 83, 82), (45, 46, 110, 109), (19, 20, 84, 83), (46, 47, 111, 110), (20, 21, 85, 84), (47, 48, 112, 111), (21, 22, 86, 85), (48, 49, 113, 112), (22, 23, 87, 86), (49, 50, 114, 113), (23, 24, 88, 87), (50, 51, 115, 114), (24, 25, 89, 88), (51, 52, 116, 115), (25, 26, 90, 89), (52, 53, 117, 116), (26, 27, 91, 90), (0, 1, 64, 65), (53, 54, 118, 117), (27, 28, 92, 91), (1, 2, 66, 64), (54, 55, 119, 118), (28, 29, 93, 92)])
me_circle_007.materials.append(mat_pc)
me_circle_007.use_remesh_preserve_volume = False
me_circle_007.use_remesh_preserve_attributes = False
me_circle_007.use_mirror_vertex_groups = False
me_circle_007.update()
me_cylinder_001 = bpy.data.meshes.new('Cylinder.001')
me_cylinder_001.from_pydata([(-0.00543, 0.9712, -0.9214), (0.06942, 0.9659, -0.9214), (0.1434, 0.9512, -0.9214), (0.2174, 0.9324, -0.9214), (0.2896, 0.9095, -0.9214), (0.3598, 0.883, -0.9214), (0.4274, 0.8485, -0.9214), (0.4921, 0.8074, -0.9214), (0.5547, 0.7649, -0.9214), (0.6143, 0.7214, -0.9214), (0.6742, 0.6783, -0.9214), (0.7287, 0.6258, -0.9214), (0.78, 0.5683, -0.9214), (0.8237, 0.5056, -0.9214), (0.8649, 0.4405, -0.9214), (0.9028, 0.3731, -0.9214), (0.9368, 0.3036, -0.9214), (0.9614, 0.2302, -0.9214), (0.98, 0.1547, -0.9214), (0.9927, 0.07766, -0.9214), (0.999, -0.0001877, -0.9214), (0.9969, -0.07846, -0.9214), (0.9885, -0.1567, -0.9214), (0.976, -0.2346, -0.9214), (0.9563, -0.3107, -0.9214), (0.9275, -0.3838, -0.9214), (0.8936, -0.455, -0.9214), (0.8597, -0.5254, -0.9214), (0.8193, -0.5919, -0.9214), (0.7675, -0.6523, -0.9214), (0.7089, -0.7078, -0.9214), (0.6483, -0.7588, -0.9214), (0.5837, -0.8034, -0.9214), (0.5166, -0.8453, -0.9214), (0.4494, -0.8815, -0.9214), (0.3799, -0.9044, -0.9214), (0.3067, -0.924, -0.9214), (0.2331, -0.9426, -0.9214), (0.1616, -0.9489, -0.9214), (0.08701, -0.9537, -0.9214), (0.01223, -0.954, -0.9214), (-0.05853, -0.9493, -0.9214), (-0.1319, -0.9378, -0.9214), (-0.2035, -0.9221, -0.9214), (-0.2697, -0.9032, -0.9214), (-0.3352, -0.8755, -0.9214), (-0.4075, -0.8461, -0.9214), (-0.4739, -0.8093, -0.9214), (-0.5382, -0.766, -0.9214), (-0.601, -0.7181, -0.9214), (-0.6551, -0.663, -0.9214), (-0.7084, -0.6122, -0.9214), (-0.7504, -0.5624, -0.9214), (-0.7908, -0.502, -0.9214), (-0.835, -0.4369, -0.9214), (-0.8692, -0.3648, -0.9214), (-0.9012, -0.2928, -0.9214), (-0.926, -0.2253, -0.9214), (-0.9446, -0.1525, -0.9214), (-0.9614, -0.07836, -0.9214), (-0.9746, -0.001169, -0.9214), (-0.9783, 0.07813, -0.9214), (-0.9752, 0.1556, -0.9214), (-0.9674, 0.2326, -0.9214), (-0.9516, 0.309, -0.9214), (-0.9259, 0.3831, -0.9214), (-0.8963, 0.4557, -0.9214), (-0.8596, 0.5249, -0.9214), (-0.8137, 0.5895, -0.9214), (-0.7616, 0.6499, -0.9214), (-0.7071, 0.7071, -0.9214), (-0.6494, 0.7604, -0.9214), (-0.5875, 0.8082, -0.9214), (-0.5213, 0.8498, -0.9214), (-0.452, 0.8854, -0.9214), (-0.3803, 0.9153, -0.9214), (-0.3062, 0.939, -0.9214), (-0.2296, 0.9569, -0.9214), (-0.1532, 0.97, -0.9214), (-0.07919, 0.9729, -0.9214), (0.06942, 0.9659, -0.9214), (-0.00543, 0.9712, -0.9214), (0.1434, 0.9512, -0.9214), (0.2174, 0.9324, -0.9214), (0.2896, 0.9095, -0.9214), (0.3598, 0.883, -0.9214), (0.4274, 0.8485, -0.9214), (0.4921, 0.8074, -0.9214), (0.5547, 0.7649, -0.9214), (0.6143, 0.7214, -0.9214), (0.6742, 0.6783, -0.9214), (0.7287, 0.6258, -0.9214), (0.78, 0.5683, -0.9214), (0.8237, 0.5056, -0.9214), (0.8649, 0.4405, -0.9214), (0.9028, 0.3731, -0.9214), (0.9368, 0.3036, -0.9214), (0.9614, 0.2302, -0.9214), (0.98, 0.1547, -0.9214), (0.9927, 0.07766, -0.9214), (0.999, -0.0001877, -0.9214), (0.9969, -0.07846, -0.9214), (0.9885, -0.1567, -0.9214), (0.976, -0.2346, -0.9214), (0.9563, -0.3107, -0.9214), (0.9275, -0.3838, -0.9214), (0.8936, -0.455, -0.9214), (0.8597, -0.5254, -0.9214), (0.8193, -0.5919, -0.9214), (0.7675, -0.6523, -0.9214), (0.7089, -0.7078, -0.9214), (0.6483, -0.7588, -0.9214), (0.5837, -0.8034, -0.9214), (0.5166, -0.8453, -0.9214), (0.4494, -0.8815, -0.9214), (0.3799, -0.9044, -0.9214), (0.3067, -0.924, -0.9214), (0.2331, -0.9426, -0.9214), (0.1616, -0.9489, -0.9214), (0.08701, -0.9537, -0.9214), (0.01223, -0.954, -0.9214), (-0.05853, -0.9493, -0.9214), (-0.1319, -0.9378, -0.9214), (-0.2035, -0.9221, -0.9214), (-0.2697, -0.9032, -0.9214), (-0.3352, -0.8755, -0.9214), (-0.4075, -0.8461, -0.9214), (-0.4739, -0.8093, -0.9214), (-0.5382, -0.766, -0.9214), (-0.601, -0.7181, -0.9214), (-0.6551, -0.663, -0.9214), (-0.7084, -0.6122, -0.9214), (-0.7504, -0.5624, -0.9214), (-0.7908, -0.502, -0.9214), (-0.835, -0.4369, -0.9214), (-0.8692, -0.3648, -0.9214), (-0.9012, -0.2928, -0.9214), (-0.926, -0.2253, -0.9214), (-0.9446, -0.1525, -0.9214), (-0.9614, -0.07836, -0.9214), (-0.9746, -0.001169, -0.9214), (-0.9783, 0.07813, -0.9214), (-0.9752, 0.1556, -0.9214), (-0.9674, 0.2326, -0.9214), (-0.9516, 0.309, -0.9214), (-0.9259, 0.3831, -0.9214), (-0.8963, 0.4557, -0.9214), (-0.8596, 0.5249, -0.9214), (-0.8137, 0.5895, -0.9214), (-0.7616, 0.6499, -0.9214), (-0.7071, 0.7071, -0.9214), (-0.6494, 0.7604, -0.9214), (-0.5875, 0.8082, -0.9214), (-0.5213, 0.8498, -0.9214), (-0.452, 0.8854, -0.9214), (-0.3803, 0.9153, -0.9214), (-0.3062, 0.939, -0.9214), (-0.2296, 0.9569, -0.9214), (-0.1532, 0.97, -0.9214), (-0.07919, 0.9729, -0.9214), (0.06942, 0.9659, 0.9215), (-0.00543, 0.9712, 0.9215), (0.1434, 0.9512, 0.9215), (0.2174, 0.9324, 0.9215), (0.2896, 0.9095, 0.9215), (0.3598, 0.883, 0.9215), (0.4274, 0.8485, 0.9215), (0.4921, 0.8074, 0.9215), (0.5547, 0.7649, 0.9215), (0.6143, 0.7214, 0.9215), (0.6742, 0.6783, 0.9215), (0.7287, 0.6258, 0.9215), (0.78, 0.5683, 0.9215), (0.8237, 0.5056, 0.9215), (0.8649, 0.4405, 0.9215), (0.9028, 0.3731, 0.9215), (0.9368, 0.3036, 0.9215), (0.9614, 0.2302, 0.9215), (0.98, 0.1547, 0.9215), (0.9927, 0.07766, 0.9215), (0.999, -0.0001877, 0.9215), (0.9969, -0.07846, 0.9215), (0.9885, -0.1567, 0.9215), (0.976, -0.2346, 0.9215), (0.9563, -0.3107, 0.9215), (0.9275, -0.3838, 0.9215), (0.8936, -0.455, 0.9215), (0.8597, -0.5254, 0.9215), (0.8193, -0.5919, 0.9215), (0.7675, -0.6523, 0.9215), (0.7089, -0.7078, 0.9215), (0.6483, -0.7588, 0.9215), (0.5837, -0.8034, 0.9215), (0.5166, -0.8453, 0.9215), (0.4494, -0.8815, 0.9215), (0.3799, -0.9044, 0.9215), (0.3067, -0.924, 0.9215), (0.2331, -0.9426, 0.9215), (0.1616, -0.9489, 0.9215), (0.08701, -0.9537, 0.9215), (0.01223, -0.954, 0.9215), (-0.05853, -0.9493, 0.9215), (-0.1319, -0.9378, 0.9215), (-0.2035, -0.9221, 0.9215), (-0.2697, -0.9032, 0.9215), (-0.3352, -0.8755, 0.9215), (-0.4075, -0.8461, 0.9215), (-0.4739, -0.8093, 0.9215), (-0.5382, -0.766, 0.9215), (-0.601, -0.7181, 0.9215), (-0.6551, -0.663, 0.9215), (-0.7084, -0.6122, 0.9215), (-0.7504, -0.5624, 0.9215), (-0.7908, -0.502, 0.9215), (-0.835, -0.4369, 0.9215), (-0.8692, -0.3648, 0.9215), (-0.9012, -0.2928, 0.9215), (-0.926, -0.2253, 0.9215), (-0.9446, -0.1525, 0.9215), (-0.9614, -0.07836, 0.9215), (-0.9746, -0.001169, 0.9215), (-0.9783, 0.07813, 0.9215), (-0.9752, 0.1556, 0.9215), (-0.9674, 0.2326, 0.9215), (-0.9516, 0.309, 0.9215), (-0.9259, 0.3831, 0.9215), (-0.8963, 0.4557, 0.9215), (-0.8596, 0.5249, 0.9215), (-0.8137, 0.5895, 0.9215), (-0.7616, 0.6499, 0.9215), (-0.7071, 0.7071, 0.9215), (-0.6494, 0.7604, 0.9215), (-0.5875, 0.8082, 0.9215), (-0.5213, 0.8498, 0.9215), (-0.452, 0.8854, 0.9215), (-0.3803, 0.9153, 0.9215), (-0.3062, 0.939, 0.9215), (-0.2296, 0.9569, 0.9215), (-0.1532, 0.97, 0.9215), (-0.07919, 0.9729, 0.9215), (0.3067, -0.924, -0.9214), (0.3799, -0.9044, -0.9214), (0.3067, -0.924, -0.9214), (0.3799, -0.9044, -0.9214), (0.4152, -0.5988, -0.9214), (0.4152, -0.5988, 0.9215), (0.3901, -0.1143, -0.9214), (0.3901, -0.1143, 0.9215), (0.5212, -0.1974, -0.9214), (0.5212, -0.1974, 0.9215), (0.537, -0.2177, -0.9214), (0.537, -0.2177, 0.9215), (0.5711, -0.286, -0.9214), (0.5711, -0.286, 0.9215), (0.5776, -0.3105, -0.9214), (0.5776, -0.3105, 0.9215), (0.2846, -0.1045, -0.9214), (0.2846, -0.1045, 0.9215), (0.1389, -0.5599, -0.9214), (0.1389, -0.5599, 0.9215), (0.2582, -0.1082, -0.9214), (0.2582, -0.1082, 0.9215), (0.1192, -0.5429, -0.9214), (0.1192, -0.5429, 0.9215), (0.5507, -0.2394, -0.9214), (0.5507, -0.2394, 0.9215), (0.2582, -0.6134, -0.9214), (0.2582, -0.6134, 0.9215), (0.1603, -0.575, -0.9214), (0.1603, -0.575, 0.9215), (0.1832, -0.588, -0.9214), (0.1832, -0.588, 0.9215), (0.5621, -0.2622, -0.9214), (0.5621, -0.2622, 0.9215), (0.2324, -0.1143, -0.9214), (0.2324, -0.1143, 0.9215), (0.2324, -0.6073, -0.9214), (0.2324, -0.6073, 0.9215), (0.2073, -0.1228, -0.9214), (0.2073, -0.1228, 0.9215), (0.2073, -0.5988, -0.9214), (0.2073, -0.5988, 0.9215), (0.5033, -0.1787, -0.9214), (0.5033, -0.1787, 0.9215), (0.3112, -0.1032, -0.9214), (0.3112, -0.1032, 0.9215), (0.4392, -0.588, -0.9214), (0.4392, -0.588, 0.9215), (0.3642, -0.1082, -0.9214), (0.3642, -0.1082, 0.9215), (0.3378, -0.6171, -0.9214), (0.3378, -0.6171, 0.9215), (0.3112, -0.6184, -0.9214), (0.3112, -0.6184, 0.9215), (0.1389, -0.1617, -0.9214), (0.1389, -0.1617, 0.9215), (0.07169, -0.2394, -0.9214), (0.07169, -0.2394, 0.9215), (0.1603, -0.1466, -0.9214), (0.1603, -0.1466, 0.9215), (0.04093, -0.3355, -0.9214), (0.04093, -0.3355, 0.9215), (0.5507, -0.4822, -0.9214), (0.5507, -0.4822, 0.9215), (0.0603, -0.2622, -0.9214), (0.0603, -0.2622, 0.9215), (0.5033, -0.5429, -0.9214), (0.5033, -0.5429, 0.9215), (0.03962, -0.3608, -0.9214), (0.03962, -0.3608, 0.9215), (0.4835, -0.5599, -0.9214), (0.4835, -0.5599, 0.9215), (0.5212, -0.5242, -0.9214), (0.5212, -0.5242, 0.9215), (0.04484, -0.3105, -0.9214), (0.04484, -0.3105, 0.9215), (0.1192, -0.1787, -0.9214), (0.1192, -0.1787, 0.9215), (0.3642, -0.6134, -0.9214), (0.3642, -0.6134, 0.9215), (0.4392, -0.1336, -0.9214), (0.4392, -0.1336, 0.9215), (0.4621, -0.1466, -0.9214), (0.4621, -0.1466, 0.9215), (0.4835, -0.1617, -0.9214), (0.4835, -0.1617, 0.9215), (0.1832, -0.1336, -0.9214), (0.1832, -0.1336, 0.9215), (0.2846, -0.6171, -0.9214), (0.2846, -0.6171, 0.9215), (0.3901, -0.6073, -0.9214), (0.3901, -0.6073, 0.9215), (0.1013, -0.1974, -0.9214), (0.1013, -0.1974, 0.9215), (0.08539, -0.2177, -0.9214), (0.08539, -0.2177, 0.9215), (0.4152, -0.1228, -0.9214), (0.4152, -0.1228, 0.9215), (0.3378, -0.1045, -0.9214), (0.3378, -0.1045, 0.9215), (0.537, -0.5039, -0.9214), (0.537, -0.5039, 0.9215), (0.05132, -0.286, -0.9214), (0.05132, -0.286, 0.9215), (0.4621, -0.575, -0.9214), (0.4621, -0.575, 0.9215), (0.07169, -0.4822, -0.9214), (0.07169, -0.4822, 0.9215), (0.0603, -0.4594, -0.9214), (0.0603, -0.4594, 0.9215), (0.5828, -0.3608, -0.9214), (0.5828, -0.3608, 0.9215), (0.1013, -0.5242, -0.9214), (0.1013, -0.5242, 0.9215), (0.5776, -0.411, -0.9214), (0.5776, -0.411, 0.9215), (0.05132, -0.4356, -0.9214), (0.05132, -0.4356, 0.9215), (0.5711, -0.4356, -0.9214), (0.5711, -0.4356, 0.9215), (0.04093, -0.386, -0.9214), (0.04093, -0.386, 0.9215), (0.08539, -0.5039, -0.9214), (0.08539, -0.5039, 0.9215), (0.5815, -0.3355, -0.9214), (0.5815, -0.3355, 0.9215), (0.5815, -0.386, -0.9214), (0.5815, -0.386, 0.9215), (0.5621, -0.4594, -0.9214), (0.5621, -0.4594, 0.9215), (0.04484, -0.411, -0.9214), (0.04484, -0.411, 0.9215), (-0.3664, -0.3141, -0.9214), (-0.3664, -0.3141, 0.9215), (-0.3884, -0.2452, 0.9215), (-0.3884, -0.2452, -0.9214), (-0.3765, -0.3212, -0.9214), (-0.3765, -0.3212, 0.9215), (-0.4207, -0.2513, 0.9215), (-0.4207, -0.2513, -0.9214), (-0.3803, -0.2475, 0.9215), (-0.3803, -0.2475, -0.9214), (-0.3926, -0.2446, 0.9215), (-0.3926, -0.2446, -0.9214), (-0.3765, -0.2492, 0.9215), (-0.3765, -0.2492, -0.9214), (-0.4301, -0.2593, 0.9215), (-0.4301, -0.2593, -0.9214), (-0.3884, -0.3252, -0.9214), (-0.3884, -0.3252, 0.9215), (-0.354, -0.2892, 0.9215), (-0.354, -0.2892, -0.9214), (-0.4326, -0.3079, -0.9214), (-0.4326, -0.3079, 0.9215), (-0.3589, -0.266, 0.9215), (-0.3589, -0.266, -0.9214), (-0.4241, -0.3168, -0.9214), (-0.4241, -0.3168, 0.9215), (-0.4366, -0.3008, 0.9215), (-0.4366, -0.3008, -0.9214), (-0.4207, -0.3192, -0.9214), (-0.4207, -0.3192, 0.9215), (-0.3538, -0.2852, 0.9215), (-0.3538, -0.2852, -0.9214), (-0.3556, -0.2734, 0.9215), (-0.3556, -0.2734, -0.9214), (-0.3843, -0.2462, 0.9215), (-0.3843, -0.2462, -0.9214), (-0.3729, -0.3192, -0.9214), (-0.3729, -0.3192, 0.9215), (-0.4241, -0.2537, 0.9215), (-0.4241, -0.2537, -0.9214), (-0.4272, -0.2564, 0.9215), (-0.4272, -0.2564, -0.9214), (-0.3843, -0.3243, -0.9214), (-0.3843, -0.3243, 0.9215), (-0.3968, -0.326, -0.9214), (-0.3968, -0.326, 0.9215), (-0.401, -0.3258, -0.9214), (-0.401, -0.3258, 0.9215), (-0.3926, -0.3258, -0.9214), (-0.3926, -0.3258, 0.9215), (-0.4171, -0.2492, 0.9215), (-0.4171, -0.2492, -0.9214), (-0.3729, -0.2513, 0.9215), (-0.3729, -0.2513, -0.9214), (-0.4326, -0.2626, 0.9215), (-0.4326, -0.2626, -0.9214), (-0.3968, -0.2444, 0.9215), (-0.3968, -0.2444, -0.9214), (-0.4366, -0.2696, 0.9215), (-0.4366, -0.2696, -0.9214), (-0.4347, -0.266, 0.9215), (-0.4347, -0.266, -0.9214), (-0.3695, -0.3168, -0.9214), (-0.3695, -0.3168, 0.9215), (-0.3803, -0.3229, -0.9214), (-0.3803, -0.3229, 0.9215), (-0.3546, -0.2773, 0.9215), (-0.3546, -0.2773, -0.9214), (-0.4347, -0.3045, -0.9214), (-0.4347, -0.3045, 0.9215), (-0.354, -0.2812, 0.9215), (-0.354, -0.2812, -0.9214), (-0.4272, -0.3141, -0.9214), (-0.4272, -0.3141, 0.9215), (-0.4301, -0.3111, -0.9214), (-0.4301, -0.3111, 0.9215), (-0.357, -0.2696, 0.9215), (-0.357, -0.2696, -0.9214), (-0.4052, -0.3252, -0.9214), (-0.4052, -0.3252, 0.9215), (-0.3695, -0.2537, 0.9215), (-0.3695, -0.2537, -0.9214), (-0.4133, -0.2475, 0.9215), (-0.4133, -0.2475, -0.9214), (-0.3589, -0.3045, -0.9214), (-0.3589, -0.3045, 0.9215), (-0.357, -0.3008, 0.9215), (-0.357, -0.3008, -0.9214), (-0.4398, -0.2852, 0.9215), (-0.4398, -0.2852, -0.9214), (-0.4396, -0.2892, 0.9215), (-0.4396, -0.2892, -0.9214), (-0.3635, -0.3111, -0.9214), (-0.3635, -0.3111, 0.9215), (-0.439, -0.2773, 0.9215), (-0.439, -0.2773, -0.9214), (-0.4396, -0.2812, 0.9215), (-0.4396, -0.2812, -0.9214), (-0.361, -0.3079, -0.9214), (-0.361, -0.3079, 0.9215), (-0.439, -0.2932, 0.9215), (-0.439, -0.2932, -0.9214), (-0.3556, -0.2971, 0.9215), (-0.3556, -0.2971, -0.9214), (-0.3546, -0.2932, 0.9215), (-0.3546, -0.2932, -0.9214), (-0.438, -0.2971, 0.9215), (-0.438, -0.2971, -0.9214), (-0.438, -0.2734, 0.9215), (-0.438, -0.2734, -0.9214), (-0.3664, -0.2564, 0.9215), (-0.3664, -0.2564, -0.9214), (-0.4052, -0.2452, 0.9215), (-0.4052, -0.2452, -0.9214), (-0.4093, -0.2462, 0.9215), (-0.4093, -0.2462, -0.9214), (-0.4093, -0.3243, -0.9214), (-0.4093, -0.3243, 0.9215), (-0.361, -0.2626, 0.9215), (-0.361, -0.2626, -0.9214), (-0.4133, -0.3229, -0.9214), (-0.4133, -0.3229, 0.9215), (-0.3635, -0.2593, 0.9215), (-0.3635, -0.2593, -0.9214), (-0.401, -0.2446, 0.9215), (-0.401, -0.2446, -0.9214), (-0.4171, -0.3212, -0.9214), (-0.4171, -0.3212, 0.9215), (-0.2804, 0.2106, 0.9215), (-0.2804, 0.2106, -0.9214), (-0.7364, 0.4459, -0.9214), (-0.7364, 0.4459, 0.9215), (-0.3612, 0.5923, 0.9215), (-0.3612, 0.5923, -0.9214), (-0.3392, 0.5798, 0.9215), (-0.3392, 0.5798, -0.9214), (-0.5813, 0.612, 0.9215), (-0.5813, 0.612, -0.9214), (-0.547, 0.6244, 0.9215), (-0.547, 0.6244, -0.9214), (-0.6081, 0.5923, 0.9215), (-0.6081, 0.5923, -0.9214), (-0.2997, 0.549, 0.9215), (-0.2997, 0.549, -0.9214), (-0.6306, 0.5798, 0.9215), (-0.6306, 0.5798, -0.9214), (-0.2825, 0.531, 0.9215), (-0.2825, 0.531, -0.9214), (-0.3187, 0.5654, 0.9215), (-0.3187, 0.5654, -0.9214), (-0.4331, 0.1306, 0.9215), (-0.4331, 0.1306, -0.9214), (-0.5831, 0.6029, 0.9215), (-0.5831, 0.6029, -0.9214), (-0.5119, 0.1265, 0.9215), (-0.5119, 0.1265, -0.9214), (-0.5699, 0.1378, 0.9215), (-0.5699, 0.1378, -0.9214), (-0.6517, 0.5654, 0.9215), (-0.6517, 0.5654, -0.9214), (-0.4587, 0.1271, 0.9215), (-0.4587, 0.1271, -0.9214), (-0.6713, 0.549, -0.9214), (-0.6713, 0.549, 0.9215), (-0.4851, 0.1257, 0.9215), (-0.4851, 0.1257, -0.9214), (-0.3844, 0.6027, 0.9215), (-0.3844, 0.6027, -0.9214), (-0.5387, 0.1295, 0.9215), (-0.5387, 0.1295, -0.9214), (-0.7466, 0.3724, -0.9214), (-0.7466, 0.3724, 0.9215), (-0.3609, 0.1543, 0.9215), (-0.3609, 0.1543, -0.9214), (-0.3845, 0.1442, 0.9215), (-0.3845, 0.1442, -0.9214), (-0.7454, 0.3975, -0.9214), (-0.7454, 0.3975, 0.9215), (-0.7178, 0.4907, -0.9214), (-0.7178, 0.4907, 0.9215), (-0.2446, 0.2547, 0.9215), (-0.2446, 0.2547, -0.9214), (-0.7045, 0.5115, -0.9214), (-0.7045, 0.5115, 0.9215), (-0.722, 0.2474, 0.9215), (-0.722, 0.2474, -0.9214), (-0.2247, 0.3739, 0.9215), (-0.2247, 0.3739, -0.9214), (-0.7426, 0.3218, -0.9214), (-0.7426, 0.3218, 0.9215), (-0.219, 0.3232, 0.9215), (-0.219, 0.3232, -0.9214), (-0.7095, 0.2267, 0.9215), (-0.7095, 0.2267, -0.9214), (-0.2244, 0.2995, 0.9215), (-0.2244, 0.2995, -0.9214), (-0.2176, 0.3478, 0.9215), (-0.2176, 0.3478, -0.9214), (-0.7307, 0.268, 0.9215), (-0.7307, 0.268, -0.9214), (-0.7284, 0.4687, -0.9214), (-0.7284, 0.4687, 0.9215), (-0.3168, 0.1838, 0.9215), (-0.3168, 0.1838, -0.9214), (-0.742, 0.4221, -0.9214), (-0.742, 0.4221, 0.9215), (-0.3396, 0.1673, 0.9215), (-0.3396, 0.1673, -0.9214), (-0.4348, 0.6282, 0.9215), (-0.4348, 0.6282, -0.9214), (-0.3944, 0.6163, 0.9215), (-0.3944, 0.6163, -0.9214), (-0.3851, 0.6095, 0.9215), (-0.3851, 0.6095, -0.9214), (-0.6889, 0.531, -0.9214), (-0.6889, 0.531, 0.9215), (-0.4084, 0.1363, 0.9215), (-0.4084, 0.1363, -0.9214), (-0.2896, 0.2091, 0.9215), (-0.2896, 0.2091, -0.9214), (-0.2591, 0.234, 0.9215), (-0.2591, 0.234, -0.9214), (-0.2197, 0.369, 0.9215), (-0.2197, 0.369, -0.9214), (-0.7303, 0.2802, 0.9215), (-0.7303, 0.2802, -0.9214), (-0.2329, 0.2766, 0.9215), (-0.2329, 0.2766, -0.9214), (-0.4842, 0.6321, 0.9215), (-0.4842, 0.6321, -0.9214), (-0.7457, 0.347, -0.9214), (-0.7457, 0.347, 0.9215), (-0.6122, 0.1498, 0.9215), (-0.6122, 0.1498, -0.9214), (-0.6375, 0.161, 0.9215), (-0.6375, 0.161, -0.9214), (-0.5134, 0.6306, 0.9215), (-0.5134, 0.6306, -0.9214), (-0.2398, 0.4628, 0.9215), (-0.2398, 0.4628, -0.9214), (-0.6579, 0.174, 0.9215), (-0.6579, 0.174, -0.9214), (-0.2309, 0.4355, 0.9215), (-0.2309, 0.4355, -0.9214), (-0.6946, 0.2083, 0.9215), (-0.6946, 0.2083, -0.9214), (-0.2541, 0.4907, 0.9215), (-0.2541, 0.4907, -0.9214), (-0.5992, 0.1517, 0.9215), (-0.5992, 0.1517, -0.9214), (-0.2672, 0.5115, 0.9215), (-0.2672, 0.5115, -0.9214), (-0.2248, 0.4018, 0.9215), (-0.2248, 0.4018, -0.9214), (-0.6769, 0.1904, 0.9215), (-0.6769, 0.1904, -0.9214), (0.2416, 0.4414, 0.9215), (0.2416, 0.4414, -0.9214), (-0.05221, 0.5904, 0.9215), (-0.05221, 0.5904, -0.9214), (0.1903, 0.6856, 0.9215), (0.1903, 0.6856, -0.9214), (0.2046, 0.6775, 0.9215), (0.2046, 0.6775, -0.9214), (0.061, 0.6977, 0.9215), (0.061, 0.6977, -0.9214), (0.07716, 0.7016, 0.9215), (0.07716, 0.7016, -0.9214), (0.03024, 0.6856, 0.9215), (0.03024, 0.6856, -0.9214), (0.2304, 0.6575, 0.9215), (0.2304, 0.6575, -0.9214), (0.01595, 0.6775, 0.9215), (0.01595, 0.6775, -0.9214), (0.2416, 0.6458, 0.9215), (0.2416, 0.6458, -0.9214), (0.218, 0.6681, 0.9215), (0.218, 0.6681, -0.9214), (0.1434, 0.3857, 0.9215), (0.1434, 0.3857, -0.9214), (0.0453, 0.6924, 0.9215), (0.0453, 0.6924, -0.9214), (0.09365, 0.3833, 0.9215), (0.09365, 0.3833, -0.9214), (0.061, 0.3895, 0.9215), (0.061, 0.3895, -0.9214), (0.002561, 0.6681, 0.9215), (0.002561, 0.6681, -0.9214), (0.1269, 0.3833, 0.9215), (0.1269, 0.3833, -0.9214), (-0.009787, 0.6575, 0.9215), (-0.009787, 0.6575, -0.9214), (0.1103, 0.3826, 0.9215), (0.1103, 0.3826, -0.9214), (0.1753, 0.6924, 0.9215), (0.1753, 0.6924, -0.9214), (0.07716, 0.3857, 0.9215), (0.07716, 0.3857, -0.9214), (-0.05953, 0.5436, 0.9215), (-0.05953, 0.5436, -0.9214), (0.1903, 0.4016, 0.9215), (0.1903, 0.4016, -0.9214), (0.1753, 0.3948, 0.9215), (0.1753, 0.3948, -0.9214), (-0.05871, 0.5594, 0.9215), (-0.05871, 0.5594, -0.9214), (-0.03947, 0.6195, 0.9215), (-0.03947, 0.6195, -0.9214), (0.2601, 0.4677, 0.9215), (0.2601, 0.4677, -0.9214), (-0.03091, 0.6331, 0.9215), (-0.03091, 0.6331, -0.9214), (-0.03947, 0.4677, 0.9215), (-0.03947, 0.4677, -0.9214), (0.2793, 0.5594, 0.9215), (0.2793, 0.5594, -0.9214), (-0.05626, 0.5122, 0.9215), (-0.05626, 0.5122, -0.9214), (0.2768, 0.5122, 0.9215), (0.2768, 0.5122, -0.9214), (-0.03091, 0.4541, 0.9215), (-0.03091, 0.4541, -0.9214), (0.2728, 0.4969, 0.9215), (0.2728, 0.4969, -0.9214), (0.2793, 0.5278, 0.9215), (0.2793, 0.5278, -0.9214), (-0.0466, 0.482, 0.9215), (-0.0466, 0.482, -0.9214), (-0.0466, 0.6052, 0.9215), (-0.0466, 0.6052, -0.9214), (0.218, 0.4191, 0.9215), (0.218, 0.4191, -0.9214), (-0.05626, 0.575, 0.9215), (-0.05626, 0.575, -0.9214), (0.2046, 0.4097, 0.9215), (0.2046, 0.4097, -0.9214), (0.1269, 0.7039, 0.9215), (0.1269, 0.7039, -0.9214), (0.1434, 0.7016, 0.9215), (0.1434, 0.7016, -0.9214), (0.1596, 0.6977, 0.9215), (0.1596, 0.6977, -0.9214), (-0.02098, 0.6458, 0.9215), (-0.02098, 0.6458, -0.9214), (0.1596, 0.3895, 0.9215), (0.1596, 0.3895, -0.9214), (0.2304, 0.4297, 0.9215), (0.2304, 0.4297, -0.9214), (0.2515, 0.4541, 0.9215), (0.2515, 0.4541, -0.9214), (0.2801, 0.5436, 0.9215), (0.2801, 0.5436, -0.9214), (-0.05221, 0.4969, 0.9215), (-0.05221, 0.4969, -0.9214), (0.2672, 0.482, 0.9215), (0.2672, 0.482, -0.9214), (0.1103, 0.7047, 0.9215), (0.1103, 0.7047, -0.9214), (-0.05871, 0.5278, 0.9215), (-0.05871, 0.5278, -0.9214), (0.03024, 0.4016, 0.9215), (0.03024, 0.4016, -0.9214), (0.01595, 0.4097, 0.9215), (0.01595, 0.4097, -0.9214), (0.09365, 0.7039, 0.9215), (0.09365, 0.7039, -0.9214), (0.2672, 0.6052, 0.9215), (0.2672, 0.6052, -0.9214), (0.002561, 0.4191, 0.9215), (0.002561, 0.4191, -0.9214), (0.2728, 0.5904, 0.9215), (0.2728, 0.5904, -0.9214), (-0.02098, 0.4414, 0.9215), (-0.02098, 0.4414, -0.9214), (0.2601, 0.6195, 0.9215), (0.2601, 0.6195, -0.9214), (0.0453, 0.3948, 0.9215), (0.0453, 0.3948, -0.9214), (0.2515, 0.6331, 0.9215), (0.2515, 0.6331, -0.9214), (0.2768, 0.575, 0.9215), (0.2768, 0.575, -0.9214), (-0.009787, 0.4297, 0.9215), (-0.009787, 0.4297, -0.9214), (0.7467, 0.01614, -0.9214), (0.7467, 0.01614, 0.9215), (0.4204, 0.1815, -0.9214), (0.4204, 0.1815, 0.9215), (0.6898, 0.2873, -0.9214), (0.6898, 0.2873, 0.9215), (0.7057, 0.2783, -0.9214), (0.7057, 0.2783, 0.9215), (0.5462, 0.3007, -0.9214), (0.5462, 0.3007, 0.9215), (0.5641, 0.305, -0.9214), (0.5641, 0.305, 0.9215), (0.512, 0.2873, -0.9214), (0.512, 0.2873, 0.9215), (0.7342, 0.2561, -0.9214), (0.7342, 0.2561, 0.9215), (0.4961, 0.2783, -0.9214), (0.4961, 0.2783, 0.9215), (0.7467, 0.2431, -0.9214), (0.7467, 0.2431, 0.9215), (0.7205, 0.2678, -0.9214), (0.7205, 0.2678, 0.9215), (0.6377, -0.04582, -0.9214), (0.6377, -0.04582, 0.9215), (0.5287, 0.2948, -0.9214), (0.5287, 0.2948, 0.9215), (0.5824, -0.04839, -0.9214), (0.5824, -0.04839, 0.9215), (0.5462, -0.04155, -0.9214), (0.5462, -0.04155, 0.9215), (0.4813, 0.2678, -0.9214), (0.4813, 0.2678, 0.9215), (0.6194, -0.04839, -0.9214), (0.6194, -0.04839, 0.9215), (0.4675, 0.2561, -0.9214), (0.4675, 0.2561, 0.9215), (0.6009, -0.04925, -0.9214), (0.6009, -0.04925, 0.9215), (0.6731, 0.2948, -0.9214), (0.6731, 0.2948, 0.9215), (0.5641, -0.04582, -0.9214), (0.5641, -0.04582, 0.9215), (0.4123, 0.1296, -0.9214), (0.4123, 0.1296, 0.9215), (0.6898, -0.02813, -0.9214), (0.6898, -0.02813, 0.9215), (0.6731, -0.03564, -0.9214), (0.6731, -0.03564, 0.9215), (0.4132, 0.1471, -0.9214), (0.4132, 0.1471, 0.9215), (0.4346, 0.2139, -0.9214), (0.4346, 0.2139, 0.9215), (0.7672, 0.04529, -0.9214), (0.7672, 0.04529, 0.9215), (0.4441, 0.229, -0.9214), (0.4441, 0.229, 0.9215), (0.4346, 0.04529, -0.9214), (0.4346, 0.04529, 0.9215), (0.7886, 0.1471, -0.9214), (0.7886, 0.1471, 0.9215), (0.4159, 0.0947, -0.9214), (0.4159, 0.0947, 0.9215), (0.7859, 0.0947, -0.9214), (0.7859, 0.0947, 0.9215), (0.4441, 0.03023, -0.9214), (0.4441, 0.03023, 0.9215), (0.7814, 0.07768, -0.9214), (0.7814, 0.07768, 0.9215), (0.7886, 0.1121, -0.9214), (0.7886, 0.1121, 0.9215), (0.4267, 0.06115, -0.9214), (0.4267, 0.06115, 0.9215), (0.4267, 0.198, -0.9214), (0.4267, 0.198, 0.9215), (0.7205, -0.008656, -0.9214), (0.7205, -0.008656, 0.9215), (0.4159, 0.1645, -0.9214), (0.4159, 0.1645, 0.9215), (0.7057, -0.01911, -0.9214), (0.7057, -0.01911, 0.9215), (0.6194, 0.3076, -0.9214), (0.6194, 0.3076, 0.9215), (0.6377, 0.305, -0.9214), (0.6377, 0.305, 0.9215), (0.6556, 0.3007, -0.9214), (0.6556, 0.3007, 0.9215), (0.4551, 0.2431, -0.9214), (0.4551, 0.2431, 0.9215), (0.6556, -0.04155, -0.9214), (0.6556, -0.04155, 0.9215), (0.7342, 0.003131, -0.9214), (0.7342, 0.003131, 0.9215), (0.7577, 0.03023, -0.9214), (0.7577, 0.03023, 0.9215), (0.7895, 0.1296, -0.9214), (0.7895, 0.1296, 0.9215), (0.4204, 0.07768, -0.9214), (0.4204, 0.07768, 0.9215), (0.7751, 0.06115, -0.9214), (0.7751, 0.06115, 0.9215), (0.6009, 0.3084, -0.9214), (0.6009, 0.3084, 0.9215), (0.4132, 0.1121, -0.9214), (0.4132, 0.1121, 0.9215), (0.512, -0.02813, -0.9214), (0.512, -0.02813, 0.9215), (0.4961, -0.01911, -0.9214), (0.4961, -0.01911, 0.9215), (0.5824, 0.3076, -0.9214), (0.5824, 0.3076, 0.9215), (0.7751, 0.198, -0.9214), (0.7751, 0.198, 0.9215), (0.4813, -0.008656, -0.9214), (0.4813, -0.008656, 0.9215), (0.7814, 0.1815, -0.9214), (0.7814, 0.1815, 0.9215), (0.4551, 0.01614, -0.9214), (0.4551, 0.01614, 0.9215), (0.7672, 0.2139, -0.9214), (0.7672, 0.2139, 0.9215), (0.5287, -0.03564, -0.9214), (0.5287, -0.03564, 0.9215), (0.7577, 0.229, -0.9214), (0.7577, 0.229, 0.9215), (0.7859, 0.1645, -0.9214), (0.7859, 0.1645, 0.9215), (0.4675, 0.003131, -0.9214), (0.4675, 0.003131, 0.9215), (0.08535, 0.2122, 0.9215), (0.08535, 0.2122, -0.9214), (0.08137, 0.2889, -0.9214), (0.08137, 0.2889, 0.9215), (0.1021, 0.2758, -0.9214), (0.1021, 0.2758, 0.9215), (0.1047, 0.2726, -0.9214), (0.1047, 0.2726, 0.9215), (0.1101, 0.2617, -0.9214), (0.1101, 0.2617, 0.9215), (0.1111, 0.2578, -0.9214), (0.1111, 0.2578, 0.9215), (0.06466, 0.2905, -0.9214), (0.06466, 0.2905, 0.9215), (0.04159, 0.2183, -0.9214), (0.04159, 0.2183, 0.9215), (0.06049, 0.2899, -0.9214), (0.06049, 0.2899, 0.9215), (0.03846, 0.221, -0.9214), (0.03846, 0.221, 0.9215), (0.1068, 0.2691, -0.9214), (0.1068, 0.2691, 0.9215), (0.06049, 0.2099, 0.9215), (0.06049, 0.2099, -0.9214), (0.04498, 0.216, -0.9214), (0.04498, 0.216, 0.9215), (0.0486, 0.2139, -0.9214), (0.0486, 0.2139, 0.9215), (0.1086, 0.2655, -0.9214), (0.1086, 0.2655, 0.9215), (0.05639, 0.2889, -0.9214), (0.05639, 0.2889, 0.9215), (0.05639, 0.2108, 0.9215), (0.05639, 0.2108, -0.9214), (0.05242, 0.2876, -0.9214), (0.05242, 0.2876, 0.9215), (0.05242, 0.2122, -0.9214), (0.05242, 0.2122, 0.9215), (0.09931, 0.2787, -0.9214), (0.09931, 0.2787, 0.9215), (0.06888, 0.2907, -0.9214), (0.06888, 0.2907, 0.9215), (0.08917, 0.2139, 0.9215), (0.08917, 0.2139, -0.9214), (0.07728, 0.2899, -0.9214), (0.07728, 0.2899, 0.9215), (0.0731, 0.2093, 0.9215), (0.0731, 0.2093, -0.9214), (0.06888, 0.2091, 0.9215), (0.06888, 0.2091, -0.9214), (0.04159, 0.2814, -0.9214), (0.04159, 0.2814, 0.9215), (0.03093, 0.2691, -0.9214), (0.03093, 0.2691, 0.9215), (0.04498, 0.2838, -0.9214), (0.04498, 0.2838, 0.9215), (0.02606, 0.2539, -0.9214), (0.02606, 0.2539, 0.9215), (0.1068, 0.2307, -0.9214), (0.1068, 0.2307, 0.9215), (0.02913, 0.2655, -0.9214), (0.02913, 0.2655, 0.9215), (0.09931, 0.221, -0.9214), (0.09931, 0.221, 0.9215), (0.02585, 0.2499, -0.9214), (0.02585, 0.2499, 0.9215), (0.09618, 0.2183, 0.9215), (0.09618, 0.2183, -0.9214), (0.1021, 0.224, -0.9214), (0.1021, 0.224, 0.9215), (0.02668, 0.2578, -0.9214), (0.02668, 0.2578, 0.9215), (0.03846, 0.2787, -0.9214), (0.03846, 0.2787, 0.9215), (0.07728, 0.2099, 0.9215), (0.07728, 0.2099, -0.9214), (0.08917, 0.2859, -0.9214), (0.08917, 0.2859, 0.9215), (0.09279, 0.2838, -0.9214), (0.09279, 0.2838, 0.9215), (0.09618, 0.2814, -0.9214), (0.09618, 0.2814, 0.9215), (0.0486, 0.2859, -0.9214), (0.0486, 0.2859, 0.9215), (0.06466, 0.2093, 0.9215), (0.06466, 0.2093, -0.9214), (0.08137, 0.2108, 0.9215), (0.08137, 0.2108, -0.9214), (0.03562, 0.2758, -0.9214), (0.03562, 0.2758, 0.9215), (0.03311, 0.2726, -0.9214), (0.03311, 0.2726, 0.9215), (0.08535, 0.2876, -0.9214), (0.08535, 0.2876, 0.9215), (0.0731, 0.2905, -0.9214), (0.0731, 0.2905, 0.9215), (0.1047, 0.2272, -0.9214), (0.1047, 0.2272, 0.9215), (0.02771, 0.2617, -0.9214), (0.02771, 0.2617, 0.9215), (0.09279, 0.216, 0.9215), (0.09279, 0.216, -0.9214), (0.03093, 0.2307, -0.9214), (0.03093, 0.2307, 0.9215), (0.02913, 0.2343, -0.9214), (0.02913, 0.2343, 0.9215), (0.1119, 0.2499, -0.9214), (0.1119, 0.2499, 0.9215), (0.03562, 0.224, -0.9214), (0.03562, 0.224, 0.9215), (0.1111, 0.2419, -0.9214), (0.1111, 0.2419, 0.9215), (0.02771, 0.238, -0.9214), (0.02771, 0.238, 0.9215), (0.1101, 0.238, -0.9214), (0.1101, 0.238, 0.9215), (0.02606, 0.2459, -0.9214), (0.02606, 0.2459, 0.9215), (0.03311, 0.2272, -0.9214), (0.03311, 0.2272, 0.9215), (0.1117, 0.2539, -0.9214), (0.1117, 0.2539, 0.9215), (0.1117, 0.2459, -0.9214), (0.1117, 0.2459, 0.9215), (0.1086, 0.2343, -0.9214), (0.1086, 0.2343, 0.9215), (0.02668, 0.2419, -0.9214), (0.02668, 0.2419, 0.9215)], [], [(1, 2, 3, 4, 5, 6, 7, 8, 9, 10, 11, 12, 723, 687, 753, 743, 739, 747, 751, 647, 643, 649, 635, 633, 667, 713, 711, 709, 729, 737, 639, 637, 653, 641, 645, 659, 663, 715, 683, 679, 701, 631, 705, 677, 671, 519, 515, 521, 507, 505, 539, 585, 583, 581, 601, 609, 511, 509, 525, 513, 517, 531, 534, 586, 554, 550, 572, 502, 576, 548, 542, 65, 66, 67, 68, 69, 70, 71, 72, 73, 74, 75, 76, 77, 78, 79, 0), (100, 99, 179, 180), (74, 73, 153, 154), (48, 47, 127, 128), (22, 21, 101, 102), (75, 74, 154, 155), (49, 48, 128, 129), (23, 22, 102, 103), (76, 75, 155, 156), (50, 49, 129, 130), (24, 23, 103, 104), (77, 76, 156, 157), (51, 50, 130, 131), (25, 24, 104, 105), (78, 77, 157, 158), (52, 51, 131, 132), (26, 25, 105, 106), (79, 78, 158, 159), (53, 52, 132, 133), (27, 26, 106, 107), (1, 0, 81, 80), (0, 79, 159, 81), (54, 53, 133, 134), (28, 27, 107, 108), (2, 1, 80, 82), (55, 54, 134, 135), (29, 28, 108, 109), (3, 2, 82, 83), (56, 55, 135, 136), (30, 29, 109, 110), (4, 3, 83, 84), (57, 56, 136, 137), (31, 30, 110, 111), (5, 4, 84, 85), (58, 57, 137, 138), (32, 31, 111, 112), (6, 5, 85, 86), (59, 58, 138, 139), (33, 32, 112, 113), (7, 6, 86, 87), (60, 59, 139, 140), (34, 33, 113, 114), (8, 7, 87, 88), (61, 60, 140, 141), (35, 34, 114, 115), (9, 8, 88, 89), (62, 61, 141, 142), (116, 36, 240, 242), (10, 9, 89, 90), (63, 62, 142, 143), (37, 36, 116, 117), (11, 10, 90, 91), (64, 63, 143, 144), (38, 37, 117, 118), (12, 11, 91, 92), (65, 64, 144, 145), (39, 38, 118, 119), (13, 12, 92, 93), (66, 65, 145, 146), (40, 39, 119, 120), (14, 13, 93, 94), (67, 66, 146, 147), (41, 40, 120, 121), (15, 14, 94, 95), (68, 67, 147, 148), (42, 41, 121, 122), (16, 15, 95, 96), (69, 68, 148, 149), (43, 42, 122, 123), (17, 16, 96, 97), (70, 69, 149, 150), (44, 43, 123, 124), (18, 17, 97, 98), (71, 70, 150, 151), (45, 44, 124, 125), (19, 18, 98, 99), (72, 71, 151, 152), (46, 45, 125, 126), (20, 19, 99, 100), (73, 72, 152, 153), (47, 46, 126, 127), (21, 20, 100, 101), (160, 161, 239, 238, 237, 236, 235, 234, 233, 232, 231, 230, 229, 228, 227, 226, 225, 543, 549, 577, 503, 573, 551, 555, 587, 535, 530, 516, 512, 524, 508, 510, 608, 600, 580, 582, 584, 538, 504, 506, 520, 514, 518, 670, 676, 704, 630, 700, 678, 682, 714, 662, 658, 644, 640, 652, 636, 638, 736, 728, 708, 710, 712, 666, 632, 634, 648, 642, 646, 750, 746, 738, 742, 752, 686, 722, 172, 171, 170, 169, 168, 167, 166, 165, 164, 163, 162), (153, 152, 232, 233), (127, 126, 206, 207), (101, 100, 180, 181), (154, 153, 233, 234), (128, 127, 207, 208), (102, 101, 181, 182), (155, 154, 234, 235), (129, 128, 208, 209), (103, 102, 182, 183), (156, 155, 235, 236), (130, 129, 209, 210), (104, 103, 183, 184), (157, 156, 236, 237), (131, 130, 210, 211), (105, 104, 184, 185), (158, 157, 237, 238), (132, 131, 211, 212), (106, 105, 185, 186), (159, 158, 238, 239), (133, 132, 212, 213), (107, 106, 186, 187), (80, 81, 161, 160), (81, 159, 239, 161), (134, 133, 213, 214), (108, 107, 187, 188), (82, 80, 160, 162), (135, 134, 214, 215), (109, 108, 188, 189), (83, 82, 162, 163), (136, 135, 215, 216), (110, 109, 189, 190), (84, 83, 163, 164), (137, 136, 216, 217), (111, 110, 190, 191), (85, 84, 164, 165), (138, 137, 217, 218), (112, 111, 191, 192), (86, 85, 165, 166), (139, 138, 218, 219), (113, 112, 192, 193), (87, 86, 166, 167), (140, 139, 219, 220), (114, 113, 193, 194), (88, 87, 167, 168), (141, 140, 220, 221), (115, 114, 194, 195), (89, 88, 168, 169), (142, 141, 221, 222), (116, 115, 195, 196), (90, 89, 169, 170), (143, 142, 222, 223), (117, 116, 196, 197), (91, 90, 170, 171), (144, 143, 223, 224), (118, 117, 197, 198), (92, 91, 171, 172), (145, 144, 224, 225), (119, 118, 198, 199), (93, 92, 172, 173), (146, 145, 225, 226), (120, 119, 199, 200), (94, 93, 173, 174), (147, 146, 226, 227), (121, 120, 200, 201), (95, 94, 174, 175), (148, 147, 227, 228), (122, 121, 201, 202), (96, 95, 175, 176), (149, 148, 228, 229), (123, 122, 202, 203), (97, 96, 176, 177), (150, 149, 229, 230), (124, 123, 203, 204), (98, 97, 177, 178), (151, 150, 230, 231), (125, 124, 204, 205), (99, 98, 178, 179), (152, 151, 231, 232), (126, 125, 205, 206), (240, 241, 243, 242), (36, 35, 241, 240), (35, 115, 243, 241), (115, 116, 242, 243), (286, 287, 345, 344), (244, 245, 287, 286), (185, 351, 367, 355, 359, 369, 303, 341, 313, 307, 311, 345, 287, 245, 331, 319, 291, 293, 329, 267, 277, 281, 271, 269, 259, 263, 353, 363, 347, 349, 357, 371, 361, 309, 215, 214, 213, 212, 211, 210, 209, 208, 207, 206, 205, 204, 203, 202, 201, 200, 199, 198, 197, 196, 195, 194, 193, 192, 191, 190, 189, 188, 187, 186), (258, 259, 269, 268), (316, 317, 333, 332), (290, 291, 319, 318), (260, 261, 275, 274), (268, 269, 271, 270), (320, 321, 337, 336), (306, 307, 313, 312), (328, 329, 293, 292), (262, 263, 259, 258), (348, 349, 347, 346), (294, 295, 317, 316), (264, 265, 251, 250), (274, 275, 279, 278), (276, 277, 267, 266), (248, 249, 283, 282), (330, 331, 245, 244), (312, 313, 341, 340), (302, 303, 369, 368), (342, 343, 315, 314), (356, 357, 349, 348), (278, 279, 327, 326), (362, 363, 353, 352), (296, 297, 305, 304), (300, 301, 309, 308), (266, 267, 329, 328), (370, 371, 357, 356), (304, 305, 343, 342), (352, 353, 263, 262), (250, 251, 249, 248), (368, 369, 359, 358), (288, 289, 339, 338), (292, 293, 291, 290), (310, 311, 307, 306), (354, 355, 367, 366), (324, 325, 323, 322), (272, 273, 265, 264), (252, 253, 273, 272), (270, 271, 281, 280), (256, 257, 261, 260), (366, 367, 351, 350), (360, 361, 371, 370), (332, 333, 335, 334), (322, 323, 321, 320), (346, 347, 363, 362), (280, 281, 277, 276), (284, 285, 257, 256), (298, 299, 295, 294), (55, 308, 360, 370, 356, 348, 346, 362, 352, 262, 258, 268, 270, 280, 276, 266, 328, 292, 290, 318, 330, 244, 286, 344, 310, 306, 312, 340, 302, 368, 358, 354, 366, 350, 25, 26, 27, 28, 29, 30, 31, 32, 33, 34, 35, 36, 37, 38, 39, 40, 41, 42, 43, 44, 45, 46, 47, 48, 49, 50, 51, 52, 53, 54), (340, 341, 303, 302), (318, 319, 331, 330), (246, 247, 289, 288), (254, 255, 253, 252), (334, 335, 297, 296), (282, 283, 325, 324), (350, 351, 365, 364), (338, 339, 285, 284), (364, 365, 255, 254), (326, 327, 299, 298), (336, 337, 247, 246), (344, 345, 311, 310), (314, 315, 301, 300), (308, 309, 361, 360), (358, 359, 355, 354), (391, 390, 402, 403), (433, 432, 430, 431), (396, 397, 401, 400), (461, 460, 462, 463), (375, 374, 382, 383), (459, 458, 474, 475), (388, 389, 415, 414), (399, 398, 441, 440), (488, 489, 451, 450), (453, 452, 424, 425), (413, 412, 386, 387), (387, 386, 426, 427), (385, 384, 380, 381), (455, 454, 422, 423), (456, 457, 458, 459), (403, 402, 442, 443), (497, 496, 484, 485), (464, 465, 471, 470), (446, 447, 445, 444), (381, 380, 406, 407), (475, 474, 476, 477), (429, 428, 496, 497), (495, 494, 482, 483), (492, 493, 489, 488), (491, 490, 494, 495), (408, 409, 435, 434), (469, 468, 460, 461), (473, 472, 478, 479), (467, 466, 468, 469), (395, 394, 490, 491), (420, 421, 389, 388), (405, 404, 448, 449), (443, 442, 438, 439), (485, 484, 486, 487), (383, 382, 428, 429), (439, 438, 404, 405), (477, 476, 390, 391), (487, 486, 454, 455), (392, 393, 447, 446), (434, 435, 373, 372), (427, 426, 432, 433), (411, 410, 412, 413), (418, 419, 417, 416), (431, 430, 480, 481), (379, 378, 410, 411), (481, 480, 466, 467), (498, 499, 493, 492), (376, 377, 409, 408), (470, 471, 457, 456), (400, 401, 499, 498), (449, 448, 394, 395), (56, 461, 463, 473, 479, 399, 440, 392, 446, 444, 396, 400, 498, 492, 488, 450, 418, 416, 420, 388, 414, 436, 376, 408, 434, 372, 464, 470, 456, 459, 475, 477, 391, 403, 342, 314, 300, 308, 55), (407, 406, 374, 375), (343, 402, 390, 476, 474, 458, 457, 471, 465, 373, 435, 409, 377, 437, 415, 389, 421, 417, 419, 451, 489, 493, 499, 401, 397, 445, 447, 393, 441, 398, 478, 472, 462, 460, 216, 215, 309, 301, 315), (463, 462, 472, 473), (416, 417, 421, 420), (450, 451, 419, 418), (372, 373, 465, 464), (479, 478, 398, 399), (436, 437, 377, 376), (414, 415, 437, 436), (483, 482, 452, 453), (425, 424, 384, 385), (423, 422, 378, 379), (444, 445, 397, 396), (440, 441, 393, 392), (553, 552, 598, 599), (548, 549, 543, 542), (175, 568, 562, 566, 598, 552, 949, 941, 955, 983, 945, 937, 975, 973, 957, 935, 939, 967, 919, 915, 901, 897, 925, 979, 929, 887, 977, 961, 963, 965, 923, 889, 891, 905, 913, 893, 895, 1005, 991, 843, 791, 787, 773, 769, 781, 765, 767, 865, 857, 837, 839, 841, 795, 761, 763, 777, 771, 775, 879, 875, 867, 871, 881, 815, 851, 178, 177, 176), (509, 508, 524, 525), (575, 574, 590, 591), (545, 544, 578, 579), (517, 516, 530, 531), (541, 540, 526, 527), (581, 580, 600, 601), (563, 562, 568, 569), (589, 588, 546, 547), (519, 518, 514, 515), (607, 606, 604, 605), (550, 551, 573, 572), (521, 520, 506, 507), (531, 530, 535, 534), (533, 532, 522, 523), (505, 504, 538, 539), (591, 590, 500, 501), (569, 568, 594, 595), (559, 558, 624, 625), (597, 596, 570, 571), (613, 612, 606, 607), (534, 535, 587, 586), (609, 608, 510, 511), (602, 603, 561, 560), (557, 556, 564, 565), (523, 522, 588, 589), (627, 626, 612, 613), (560, 561, 596, 597), (621, 620, 528, 529), (507, 506, 504, 505), (625, 624, 614, 615), (501, 500, 592, 593), (547, 546, 544, 545), (567, 566, 562, 563), (611, 610, 618, 619), (585, 584, 582, 583), (515, 514, 520, 521), (529, 528, 540, 541), (527, 526, 536, 537), (513, 512, 516, 517), (601, 600, 608, 609), (617, 616, 626, 627), (576, 577, 549, 548), (583, 582, 580, 581), (619, 618, 622, 623), (537, 536, 532, 533), (525, 524, 512, 513), (554, 555, 551, 550), (65, 542, 602, 560, 597, 571, 557, 565, 617, 627, 613, 607, 605, 621, 529, 541, 527, 537, 533, 523, 798, 858, 816, 852, 826, 812, 820, 872, 882, 868, 862, 860, 876, 784, 796, 782, 792, 788, 778, 844, 802, 800, 834, 830, 846, 756, 848, 808, 854, 822, 818, 824, 850, 18, 19, 20, 21, 22, 23, 24, 25, 350, 364, 254, 252, 272, 264, 250, 248, 282, 324, 322, 320, 336, 246, 288, 338, 284, 256, 260, 274, 278, 326, 298, 294, 316, 332, 334, 296, 304, 342, 403, 443, 439, 405, 449, 395, 491, 495, 483, 453, 425, 385, 381, 407, 375, 383, 429, 497, 485, 487, 455, 423, 379, 411, 413, 387, 427, 433, 431, 481, 467, 469, 461, 56, 57, 58, 59, 60, 61, 62, 63, 64), (595, 594, 558, 559), (572, 573, 503, 502), (502, 503, 577, 576), (511, 510, 508, 509), (593, 592, 552, 553), (539, 538, 584, 585), (605, 604, 620, 621), (542, 543, 603, 602), (623, 622, 518, 519), (586, 587, 555, 554), (579, 578, 574, 575), (599, 598, 566, 567), (571, 570, 556, 557), (565, 564, 616, 617), (615, 614, 610, 611), (681, 680, 726, 727), (677, 676, 670, 671), (172, 722, 696, 690, 694, 726, 680, 720, 628, 718, 702, 706, 672, 674, 716, 650, 660, 664, 654, 668, 656, 748, 732, 734, 740, 754, 744, 692, 684, 698, 724, 688, 730, 670, 518, 622, 618, 610, 614, 624, 558, 594, 568, 175, 174, 173), (637, 636, 652, 653), (703, 702, 718, 719), (673, 672, 706, 707), (645, 644, 658, 659), (669, 668, 654, 655), (709, 708, 728, 729), (691, 690, 696, 697), (717, 716, 674, 675), (647, 646, 642, 643), (735, 734, 732, 733), (679, 678, 700, 701), (649, 648, 634, 635), (659, 658, 662, 663), (661, 660, 650, 651), (633, 632, 666, 667), (719, 718, 628, 629), (697, 696, 722, 723), (687, 686, 752, 753), (725, 724, 698, 699), (741, 740, 734, 735), (663, 662, 714, 715), (737, 736, 638, 639), (731, 730, 688, 689), (685, 684, 692, 693), (651, 650, 716, 717), (755, 754, 740, 741), (689, 688, 724, 725), (749, 748, 656, 657), (635, 634, 632, 633), (753, 752, 742, 743), (629, 628, 720, 721), (675, 674, 672, 673), (695, 694, 690, 691), (739, 738, 746, 747), (713, 712, 710, 711), (643, 642, 648, 649), (657, 656, 668, 669), (655, 654, 664, 665), (641, 640, 644, 645), (729, 728, 736, 737), (745, 744, 754, 755), (705, 704, 676, 677), (711, 710, 708, 709), (747, 746, 750, 751), (665, 664, 660, 661), (653, 652, 640, 641), (683, 682, 678, 679), (519, 671, 731, 689, 725, 699, 685, 693, 745, 755, 741, 735, 733, 749, 657, 669, 655, 665, 661, 651, 717, 675, 673, 707, 703, 719, 629, 721, 681, 727, 695, 691, 697, 723, 12, 13, 14, 15, 569, 595, 559, 625, 615, 611, 619, 623), (723, 722, 686, 687), (701, 700, 630, 631), (631, 630, 704, 705), (639, 638, 636, 637), (721, 720, 680, 681), (667, 666, 712, 713), (733, 732, 748, 749), (671, 670, 730, 731), (751, 750, 646, 647), (715, 714, 682, 683), (707, 706, 702, 703), (727, 726, 694, 695), (699, 698, 684, 685), (693, 692, 744, 745), (743, 742, 738, 739), (808, 809, 855, 854), (804, 805, 799, 798), (764, 765, 781, 780), (830, 831, 847, 846), (800, 801, 835, 834), (772, 773, 787, 786), (796, 797, 783, 782), (836, 837, 857, 856), (818, 819, 825, 824), (844, 845, 803, 802), (774, 775, 771, 770), (862, 863, 861, 860), (806, 807, 829, 828), (776, 777, 763, 762), (786, 787, 791, 790), (788, 789, 779, 778), (760, 761, 795, 794), (846, 847, 757, 756), (824, 825, 851, 850), (814, 815, 881, 880), (852, 853, 827, 826), (868, 869, 863, 862), (790, 791, 843, 842), (864, 865, 767, 766), (858, 859, 817, 816), (812, 813, 821, 820), (778, 779, 845, 844), (882, 883, 869, 868), (816, 817, 853, 852), (876, 877, 785, 784), (762, 763, 761, 760), (880, 881, 871, 870), (756, 757, 849, 848), (802, 803, 801, 800), (822, 823, 819, 818), (866, 867, 875, 874), (840, 841, 839, 838), (770, 771, 777, 776), (784, 785, 797, 796), (782, 783, 793, 792), (768, 769, 773, 772), (856, 857, 865, 864), (872, 873, 883, 882), (832, 833, 805, 804), (838, 839, 837, 836), (874, 875, 879, 878), (792, 793, 789, 788), (780, 781, 769, 768), (810, 811, 807, 806), (850, 851, 815, 814), (828, 829, 759, 758), (758, 759, 833, 832), (178, 851, 825, 819, 823, 855, 809, 849, 757, 847, 831, 835, 801, 803, 845, 779, 789, 793, 783, 797, 785, 877, 861, 863, 869, 883, 873, 821, 813, 827, 853, 817, 859, 799, 522, 532, 536, 526, 540, 528, 620, 604, 606, 612, 626, 616, 564, 556, 570, 596, 561, 603, 543, 225, 224, 223, 222, 221, 220, 219, 218, 217, 216, 460, 468, 466, 480, 430, 432, 426, 386, 412, 410, 378, 422, 454, 486, 484, 496, 428, 382, 374, 406, 380, 384, 424, 452, 482, 494, 490, 394, 448, 404, 438, 442, 402, 343, 305, 297, 335, 333, 317, 295, 299, 327, 279, 275, 261, 257, 285, 339, 289, 247, 337, 321, 323, 325, 283, 249, 251, 265, 273, 253, 255, 365, 351, 185, 184, 183, 182, 181, 180, 179), (766, 767, 765, 764), (848, 849, 809, 808), (794, 795, 841, 840), (860, 861, 877, 876), (798, 799, 859, 858), (878, 879, 775, 774), (842, 843, 811, 810), (18, 850, 814, 880, 870, 866, 874, 878, 774, 770, 776, 762, 760, 794, 840, 838, 836, 856, 864, 766, 764, 780, 768, 772, 786, 790, 842, 990, 1004, 894, 892, 912, 904, 890, 888, 922, 964, 962, 960, 976, 886, 928, 978, 924, 896, 900, 914, 918, 966, 938, 934, 956, 972, 974, 936, 944, 982, 954, 940, 948, 553, 599, 567, 563, 569, 15, 16, 17), (834, 835, 831, 830), (854, 855, 823, 822), (826, 827, 813, 812), (820, 821, 873, 872), (870, 871, 867, 866), (927, 926, 984, 985), (885, 884, 926, 927), (898, 899, 909, 908), (956, 957, 973, 972), (931, 930, 958, 959), (900, 901, 915, 914), (908, 909, 911, 910), (960, 961, 977, 976), (946, 947, 953, 952), (969, 968, 932, 933), (902, 903, 899, 898), (988, 989, 987, 986), (934, 935, 957, 956), (904, 905, 891, 890), (914, 915, 919, 918), (553, 948, 1000, 1010, 996, 988, 986, 1002, 992, 902, 898, 908, 910, 920, 917, 907, 969, 933, 931, 959, 971, 885, 927, 985, 951, 946, 952, 980, 942, 1008, 998, 994, 1006, 990, 842, 810, 806, 828, 758, 832, 804, 798, 523, 589, 547, 545, 579, 575, 591, 501, 593), (917, 916, 906, 907), (888, 889, 923, 922), (971, 970, 884, 885), (952, 953, 981, 980), (942, 943, 1009, 1008), (982, 983, 955, 954), (996, 997, 989, 988), (918, 919, 967, 966), (1002, 1003, 993, 992), (936, 937, 945, 944), (940, 941, 949, 948), (907, 906, 968, 969), (1010, 1011, 997, 996), (944, 945, 983, 982), (992, 993, 903, 902), (890, 891, 889, 888), (1008, 1009, 999, 998), (928, 929, 979, 978), (933, 932, 930, 931), (951, 950, 947, 946), (994, 995, 1007, 1006), (964, 965, 963, 962), (912, 913, 905, 904), (892, 893, 913, 912), (910, 911, 921, 920), (896, 897, 901, 900), (1006, 1007, 991, 990), (1000, 1001, 1011, 1010), (972, 973, 975, 974), (962, 963, 961, 960), (986, 987, 1003, 1002), (920, 921, 916, 917), (924, 925, 897, 896), (938, 939, 935, 934), (980, 981, 943, 942), (959, 958, 970, 971), (886, 887, 929, 928), (843, 991, 1007, 995, 999, 1009, 943, 981, 953, 947, 950, 984, 926, 884, 970, 958, 930, 932, 968, 906, 916, 921, 911, 909, 899, 903, 993, 1003, 987, 989, 997, 1011, 1001, 949, 552, 592, 500, 590, 574, 578, 544, 546, 588, 522, 799, 805, 833, 759, 829, 807, 811), (894, 895, 893, 892), (974, 975, 937, 936), (922, 923, 965, 964), (990, 991, 1005, 1004), (978, 979, 925, 924), (1004, 1005, 895, 894), (966, 967, 939, 938), (976, 977, 887, 886), (985, 984, 950, 951), (954, 955, 941, 940), (948, 949, 1001, 1000), (998, 999, 995, 994)])
me_cylinder_001.materials.append(mat_pe)
me_cylinder_001.use_remesh_preserve_volume = False
me_cylinder_001.use_remesh_preserve_attributes = False
me_cylinder_001.use_mirror_vertex_groups = False
me_cylinder_001.update()

# ---- objects
ob_rod_2 = bpy.data.objects.new('rod_2', me_circle_006)
ob_rod_6 = bpy.data.objects.new('rod_6', me_circle_004)
ob_rod_4 = bpy.data.objects.new('rod_4', me_circle_002)
ob_rod_1 = bpy.data.objects.new('rod_1', me_circle_001)
ob_rod_5 = bpy.data.objects.new('rod_5', me_circle_005)
ob_rod_3 = bpy.data.objects.new('rod_3', me_circle_007)
ob_big_cylinder = bpy.data.objects.new('big_cylinder', me_cylinder_001)

# ---- transforms, parenting, visibility, modifiers, constraints
ob_rod_2.location = (0.0, 0.0, 0.0)
ob_rod_2.rotation_euler = (0.0, -0.0, 1.737)
ob_rod_2.scale = (0.4643, 0.4643, 0.4643)
ob_rod_2.lineart.crease_threshold = 0.0
ob_rod_6.location = (0.0, 0.0, 0.0)
ob_rod_6.rotation_euler = (0.0, -0.0, 1.737)
ob_rod_6.scale = (0.1176, 0.1176, 0.1176)
ob_rod_6.lineart.crease_threshold = 0.0
ob_rod_4.location = (0.0, 0.0, 0.0)
ob_rod_4.rotation_euler = (0.0, -0.0, 1.737)
ob_rod_4.scale = (0.7426, 0.7426, 0.7426)
ob_rod_4.lineart.crease_threshold = 0.0
ob_rod_1.location = (0.0, 0.0, 0.0)
ob_rod_1.rotation_euler = (0.0, -0.0, 1.737)
ob_rod_1.scale = (0.7136, 0.7136, 0.7136)
ob_rod_1.lineart.crease_threshold = 0.0
ob_rod_5.location = (0.0, 0.0, 0.0)
ob_rod_5.rotation_euler = (0.0, -0.0, 1.737)
ob_rod_5.scale = (0.1176, 0.1176, 0.1176)
ob_rod_5.lineart.crease_threshold = 0.0
ob_rod_3.location = (0.0, 0.0, 0.0)
ob_rod_3.rotation_euler = (0.0, -0.0, 1.737)
ob_rod_3.scale = (0.5156, 0.5156, 0.5156)
ob_rod_3.lineart.crease_threshold = 0.0
ob_big_cylinder.location = (0.0, 0.0, 0.0)
ob_big_cylinder.rotation_euler = (0.0, -0.0, 1.737)
ob_big_cylinder.scale = (2.734, 2.883, 2.883)
ob_big_cylinder.lineart.crease_threshold = 0.0

# ---- collection membership
col_collection_1.objects.link(ob_rod_2)
col_collection_1.objects.link(ob_rod_6)
col_collection_1.objects.link(ob_rod_4)
col_collection_1.objects.link(ob_rod_1)
col_collection_1.objects.link(ob_rod_5)
col_collection_1.objects.link(ob_rod_3)
col_collection_1.objects.link(ob_big_cylinder)

# ---- scene / render settings (as saved in the file)
scene.frame_start = 1; scene.frame_end = 250; scene.frame_set(1)
scene.render.engine = 'BLENDER_EEVEE_NEXT'
scene.render.resolution_percentage = 50
scene.render.dither_intensity = 0.0
scene.cycles.use_denoising = False
scene.cycles.samples = 10
scene.cycles.sampling_pattern = 'TABULATED_SOBOL'
scene.cycles.light_sampling_threshold = 0.0
scene.cycles.use_adaptive_sampling = False
scene.cycles.use_light_tree = False
scene.cycles.blur_glossy = 0.0
scene.cycles.pixel_filter_type = 'GAUSSIAN'
scene.cycles.sample_clamp_indirect = 0.0
scene.view_settings.view_transform = 'Standard'
scene.unit_settings.scale_length = 0.001
bpy.context.view_layer.update()

# ---- added for rendering (the .blend has no active camera and no usable light): camera, sun
cam_auto = bpy.data.cameras.new('AutoCamera')
cam_auto.lens = 50.0
cam_auto.sensor_width = 36.0
cam_auto.clip_end = 1000.0
ob_auto_camera = bpy.data.objects.new('AutoCamera', cam_auto)
scene.collection.objects.link(ob_auto_camera)
ob_auto_camera.location = (9.92809, -11.9281, 8.09179)
ob_auto_camera.rotation_euler = (1.09748, -7.21219e-08, 0.694738)
scene.camera = ob_auto_camera
light_auto_sun = bpy.data.lights.new('AutoSun', 'SUN')
light_auto_sun.energy = 3.0
light_auto_sun.angle = 0.0523599
ob_auto_sun = bpy.data.objects.new('AutoSun', light_auto_sun)
scene.collection.objects.link(ob_auto_sun)
ob_auto_sun.rotation_euler = (0.872665, 0.174533, 0.523599)
bpy.context.view_layer.update()

